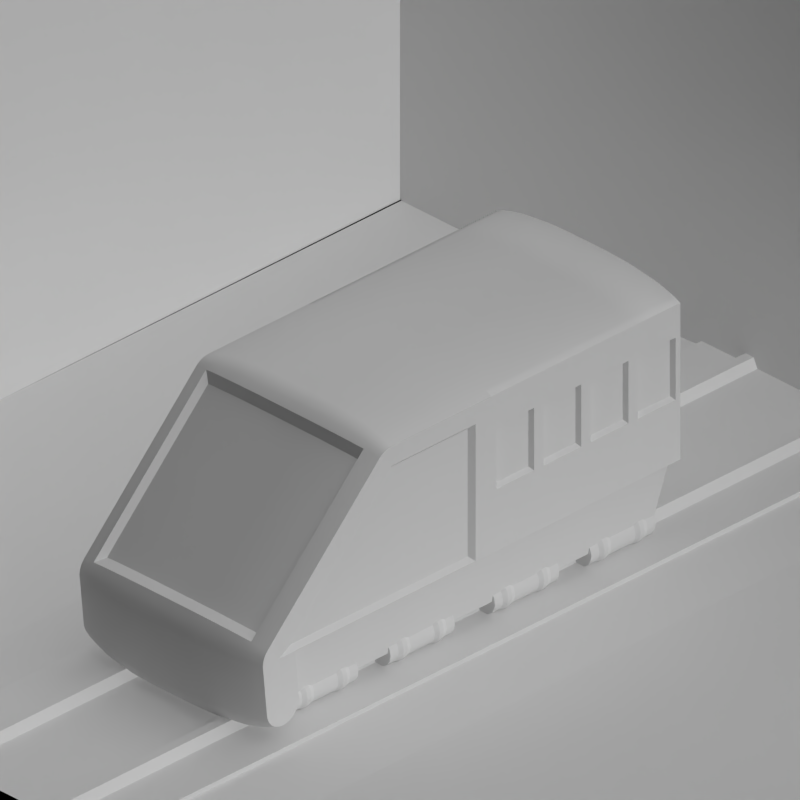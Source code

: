 # Source: monorail_engines.blend  (saved by Blender 2.63.0; exported with 4.5.12 LTS)
import bpy
from mathutils import Matrix  # noqa: F401  (used for matrix-valued properties, if any)

bpy.ops.wm.read_factory_settings(use_empty=True)
scene = bpy.context.scene
scene.name = 'Scene'

# ---- collections
col_collection_1 = bpy.data.collections.new('Collection 1'); scene.collection.children.link(col_collection_1)
col_collection_2 = bpy.data.collections.new('Collection 2'); scene.collection.children.link(col_collection_2)

# ---- materials (node trees are filled in below, after node groups)
mat_rail_steelshiny = bpy.data.materials.new('Rail_SteelShiny')
mat_cc_normal = bpy.data.materials.new('CC_Normal')
mat_paint_white = bpy.data.materials.new('Paint_White')
mat_paint_black = bpy.data.materials.new('Paint_Black')
mat_glass_opaque = bpy.data.materials.new('Glass_Opaque')
mat_paint_yellow = bpy.data.materials.new('Paint_Yellow')
mat_special_shadowonlybackground = bpy.data.materials.new('Special_ShadowOnlyBackground')
mat_special_background = bpy.data.materials.new('Special_Background')
mat_special_shadowonly = bpy.data.materials.new('Special_ShadowOnly')

# ---- material node trees

# ---- world
world_world = bpy.data.worlds.new('World'); scene.world = world_world
world_world.color = (0.0, 0.0, 0.0)
world_world.use_sun_shadow = False
world_world.sun_shadow_jitter_overblur = 0.0
world_world.cycles.sampling_method = 'MANUAL'
world_world.cycles.sample_map_resolution = 256
world_world.light_settings.ao_factor = 0.5

# ---- cameras
cam_camera = bpy.data.cameras.new('Camera')
cam_camera.type = 'ORTHO'
cam_camera.clip_end = 100.0
cam_camera.lens = 35.0
cam_camera.sensor_width = 32.0
cam_camera.sensor_height = 18.0
cam_camera.ortho_scale = 1.414
cam_camera.dof.focus_distance = 0.0
cam_camera.dof.aperture_fstop = 128.0

# ---- lights
light_lamp = bpy.data.lights.new('Lamp', 'SUN')
light_lamp.transmission_factor = 0.0
light_lamp.cutoff_distance = 30.0
light_lamp.use_shadow = False
light_lamp.angle = 1.571
light_lamp.energy = 1.0
light_lamp.shadow_buffer_clip_start = 1.001
light_lamp.shadow_soft_size = 1.0
light_lamp.shadow_cascade_max_distance = 1000.0
light_lamp.cycles.use_multiple_importance_sampling = False
light_lamp_001 = bpy.data.lights.new('Lamp.001', 'SUN')
light_lamp_001.transmission_factor = 0.0
light_lamp_001.cutoff_distance = 30.0
light_lamp_001.angle = 1.571
light_lamp_001.energy = 1.0
light_lamp_001.shadow_buffer_clip_start = 1.001
light_lamp_001.shadow_soft_size = 1.0
light_lamp_001.shadow_cascade_max_distance = 1000.0
light_lamp_001.cycles.use_multiple_importance_sampling = False

# ---- meshes
me_cube_008 = bpy.data.meshes.new('Cube.008')
me_cube_008.from_pydata([(-2.235e-08, -3.166e-08, 0.09), (0.23, -3.166e-08, 0.09), (0.23, -3.166e-08, 0.41), (-2.235e-08, -3.166e-08, 0.44), (0.1, -3.166e-08, 0.09), (0.1, -3.166e-08, 0.438), (0.165, -3.166e-08, 0.09), (0.165, -3.166e-08, 0.43), (0.05, -3.166e-08, 0.44), (0.1975, -3.166e-08, 0.09), (0.1975, -3.166e-08, 0.422), (0.2138, -3.166e-08, 0.417), (0.2138, -3.166e-08, 0.09), (0.05, -3.166e-08, 0.43), (0.1, -3.166e-08, 0.428), (0.23, -3.166e-08, 0.4), (-2.235e-08, -3.166e-08, 0.43), (0.165, -3.166e-08, 0.42), (0.1975, -3.166e-08, 0.412), (0.2138, -3.166e-08, 0.407), (0.05, -3.166e-08, 0.09), (0.23, -0.25, 0.41), (-2.235e-08, -0.25, 0.44), (0.1, -0.25, 0.438), (0.165, -0.25, 0.43), (0.05, -0.25, 0.44), (0.1975, -0.25, 0.422), (0.2138, -0.25, 0.417), (0.05, -0.285, 0.4306), (0.165, -0.28, 0.422), (0.23, -0.25, 0.4), (0.1, -0.284, 0.4289), (-2.235e-08, -0.285, 0.4306), (0.23, -0.27, 0.4046), (0.05, -3.166e-08, 0.37), (0.2138, -3.166e-08, 0.37), (0.1975, -3.166e-08, 0.37), (0.165, -3.166e-08, 0.37), (-2.235e-08, -3.166e-08, 0.37), (0.23, -3.166e-08, 0.37), (0.1, -3.166e-08, 0.37), (0.23, -0.25, 0.37), (0.23, -0.2604, 0.4086), (-2.235e-08, -0.2681, 0.4376), (0.1, -0.2676, 0.4357), (0.165, -0.2655, 0.428), (0.05, -0.2681, 0.4376), (0.1975, -0.2635, 0.4202), (0.2138, -0.2622, 0.4154), (0.23, -0.2783, 0.3983), (0.0, -0.2995, 0.4195), (0.23, -0.2578, 0.399), (0.1, -0.2981, 0.4181), (0.165, -0.2924, 0.4124), (0.05, -0.2995, 0.4195), (0.1975, -0.276, 0.415), (0.2138, -0.2735, 0.4107), (0.05, -0.5795, 0.1395), (0.165, -0.5724, 0.1324), (0.23, -0.265, 0.396), (0.1, -0.5781, 0.1381), (0.0, -0.5795, 0.1395), (0.23, -0.5583, 0.1183), (0.1975, -0.2868, 0.4068), (0.2138, -0.2832, 0.4032), (0.23, -0.2712, 0.3912), (0.1975, -0.5668, 0.1268), (0.2138, -0.5632, 0.1232), (0.23, -0.5686, 0.1004), (1.861e-08, -0.5976, 0.1081), (0.23, -0.5512, 0.1112), (0.1, -0.5957, 0.1076), (0.165, -0.588, 0.1055), (0.05, -0.5976, 0.1081), (0.05, -0.5906, 0.125), (0.165, -0.582, 0.12), (0.1, -0.5889, 0.124), (1.861e-08, -0.5906, 0.125), (0.23, -0.5646, 0.11), (0.1975, -0.575, 0.116), (0.2138, -0.5707, 0.1135), (0.05, -0.6, 0.09), (0.165, -0.59, 0.09), (0.23, -0.556, 0.105), (0.1, -0.598, 0.09), (1.861e-08, -0.6, 0.09), (0.23, -0.57, 0.09), (0.1975, -0.5802, 0.1035), (0.2138, -0.5754, 0.1022), (0.23, -0.56, -0.009999), (1.846e-08, -0.59, -0.009999), (0.23, -0.559, 0.09777), (0.1, -0.588, -0.009999), (0.165, -0.58, -0.009999), (0.05, -0.59, -0.009999), (0.1975, -0.582, 0.09), (0.2138, -0.577, 0.09), (0.23, -0.56, 0.09), (0.2, -0.53, 0.07), (0.2, -3.166e-08, 0.07), (0.1975, -0.572, -0.009999), (0.2138, -0.567, -0.009999), (0.05, -0.5806, -0.045), (0.165, -0.572, -0.04), (0.23, -0.55, -0.009999), (0.1, -0.5789, -0.044), (1.846e-08, -0.5806, -0.045), (0.23, -0.5546, -0.03), (0.23, -0.5586, -0.02035), (1.846e-08, -0.5876, -0.02812), (0.1, -0.5857, -0.0276), (0.165, -0.578, -0.02553), (0.05, -0.5876, -0.02812), (0.1975, -0.5702, -0.02346), (0.2138, -0.5654, -0.02216), (0.23, -0.5483, -0.03828), (1.846e-08, -0.5695, -0.0595), (0.23, -0.549, -0.01776), (0.1, -0.5681, -0.05808), (0.165, -0.5624, -0.05243), (0.05, -0.5695, -0.0595), (0.1975, -0.565, -0.036), (0.2138, -0.5607, -0.0335), (0.05, -0.555, -0.07062), (0.165, -0.55, -0.06196), (0.23, -0.546, -0.025), (0.1, -0.554, -0.06889), (1.846e-08, -0.555, -0.07062), (0.23, -0.54, -0.04464), (0.1975, -0.5568, -0.04677), (0.2138, -0.5532, -0.04323), (0.23, -0.5304, -0.04864), (1.846e-08, -0.5381, -0.07761), (0.23, -0.5412, -0.03121), (0.1, -0.5376, -0.07568), (0.165, -0.5355, -0.06796), (0.05, -0.5381, -0.07761), (0.1975, -0.546, -0.05503), (0.2138, -0.5435, -0.0507), (0.23, -0.535, -0.03598), (1.846e-08, -0.52, -0.08), (0.1975, -0.5335, -0.06023), (0.2138, -0.5322, -0.0554), (0.23, -0.52, -0.05), (0.23, -0.5278, -0.03898), (0.1, -0.52, -0.078), (0.165, -0.52, -0.07), (0.05, -0.52, -0.08), (0.1975, -0.52, -0.062), (0.2138, -0.52, -0.057), (0.05, -0.485, -0.07062), (0.165, -0.49, -0.06196), (0.23, -0.52, -0.04), (0.1, -0.486, -0.06889), (1.908e-08, -0.485, -0.07062), (0.23, -0.5, -0.04464), (0.23, -0.5096, -0.04864), (1.908e-08, -0.5019, -0.07762), (0.1, -0.5024, -0.07568), (0.165, -0.5045, -0.06796), (0.05, -0.5019, -0.07762), (0.1975, -0.5065, -0.06023), (0.2138, -0.5078, -0.0554), (0.23, -0.4917, -0.03829), (1.908e-08, -0.4705, -0.0595), (0.23, -0.5122, -0.03898), (0.1, -0.4719, -0.05808), (0.165, -0.4776, -0.05243), (0.05, -0.4705, -0.0595), (0.1975, -0.494, -0.05503), (0.2138, -0.4965, -0.0507), (0.05, -0.4594, -0.045), (0.165, -0.468, -0.04), (0.23, -0.505, -0.03598), (0.1, -0.4611, -0.044), (1.908e-08, -0.4594, -0.045), (0.23, -0.4854, -0.03), (0.05, -0.52, -0.01), (0.1975, -0.4832, -0.04677), (0.2138, -0.4868, -0.04324), (0.23, -0.4814, -0.02035), (1.908e-08, -0.4524, -0.02812), (0.23, -0.4988, -0.03121), (0.1, -0.4543, -0.0276), (0.165, -0.462, -0.02553), (0.05, -0.4524, -0.02812), (0.2138, -0.52, -0.01), (0.1975, -0.52, -0.01), (0.165, -0.52, -0.01), (1.908e-08, -0.52, -0.01), (0.23, -0.52, -0.01), (0.1, -0.52, -0.01), (0.1975, -0.475, -0.036), (0.2138, -0.4793, -0.0335), (0.05, -0.45, -0.01), (0.165, -0.46, -0.01), (0.23, -0.494, -0.025), (0.1, -0.452, -0.01), (1.908e-08, -0.45, -0.01), (0.23, -0.48, -0.01), (0.1975, -0.4698, -0.02346), (0.2138, -0.4746, -0.02217), (0.23, -0.491, -0.01777), (0.1975, -0.468, -0.01), (0.2138, -0.473, -0.01), (0.23, -0.49, -0.01), (0.05, -0.46, 0.09), (0.165, -0.47, 0.09), (0.1, -0.462, 0.09), (9.419e-09, -0.46, 0.09), (0.23, -0.49, 0.09), (0.1975, -0.478, 0.09), (0.2138, -0.483, 0.09), (0.05, -0.47, 0.09), (0.1, -0.472, 0.09), (0.23, -0.5, 0.09), (9.419e-09, -0.47, 0.09), (0.165, -0.48, 0.09), (0.1975, -0.488, 0.09), (0.2138, -0.493, 0.09), (0.05, -0.53, 0.09), (0.2138, -0.53, 0.09), (0.1975, -0.53, 0.09), (0.165, -0.53, 0.09), (9.419e-09, -0.53, 0.09), (0.23, -0.53, 0.09), (0.1, -0.53, 0.09), (0.23, -0.04, 0.41), (0.23, -0.04, 0.4), (0.165, -0.04, 0.43), (0.1975, -0.04, 0.422), (-2.235e-08, -0.04, 0.44), (0.2138, -0.04, 0.417), (0.1, -0.04, 0.438), (0.05, -0.04, 0.44), (0.23, -0.04, 0.37), (0.2, -0.04, 0.07), (0.165, -0.04, 0.09), (0.1975, -0.04, 0.09), (-7.451e-09, -0.04, 0.09), (0.05, -0.04, 0.09), (0.23, -0.04, 0.09), (0.2138, -0.04, 0.09), (0.1, -0.04, 0.09), (0.22, -0.24, 0.36), (0.22, -0.49, 0.1), (0.22, -0.05, 0.36), (0.22, -0.05, 0.1), (0.0, -0.3029, 0.3949), (0.09987, -0.3016, 0.3936), (0.1584, -0.2965, 0.3885), (0.05487, -0.3029, 0.3949), (0.05488, -0.5549, 0.1429), (0.1584, -0.5485, 0.1365), (0.09988, -0.5536, 0.1416), (0.0, -0.5549, 0.1429), (0.1876, -0.2914, 0.3834), (0.1876, -0.5434, 0.1314)], [], [(14, 5, 8, 13), (13, 8, 3, 16), (17, 7, 5, 14), (18, 10, 7, 17), (19, 11, 10, 18), (15, 2, 11, 19), (39, 15, 19, 35), (35, 19, 18, 36), (36, 18, 17, 37), (37, 17, 14, 40), (34, 13, 16, 38), (40, 14, 13, 34), (48, 47, 26, 27), (47, 45, 24, 26), (51, 42, 21, 30), (46, 43, 22, 25), (27, 21, 42, 48), (228, 227, 2, 15), (230, 229, 7, 10), (232, 230, 10, 11), (229, 233, 5, 7), (234, 233, 23, 25), (232, 227, 21, 27), (235, 228, 15, 39), (234, 231, 3, 8), (1, 39, 35, 12), (12, 35, 36, 9), (9, 36, 37, 6), (6, 37, 40, 4), (20, 34, 38, 0), (4, 40, 34, 20), (56, 55, 47, 48), (59, 33, 42, 51), (55, 29, 45, 47), (28, 32, 43, 46), (48, 42, 33, 56), (45, 44, 23, 24), (25, 23, 44, 46), (65, 49, 33, 59), (63, 53, 29, 55), (54, 50, 32, 28), (56, 33, 49, 64), (28, 31, 52, 54), (53, 52, 31, 29), (29, 31, 44, 45), (46, 44, 31, 28), (70, 62, 49, 65), (58, 60, 254, 253), (64, 49, 62, 67), (256, 250, 53, 63), (251, 248, 50, 54), (67, 66, 63, 64), (64, 63, 55, 56), (74, 77, 61, 57), (67, 62, 78, 80), (57, 60, 76, 74), (75, 76, 60, 58), (80, 79, 66, 67), (74, 76, 71, 73), (72, 71, 76, 75), (88, 87, 79, 80), (91, 68, 78, 83), (87, 72, 75, 79), (79, 75, 58, 66), (83, 78, 62, 70), (96, 95, 87, 88), (97, 86, 68, 91), (95, 82, 72, 87), (81, 85, 69, 73), (80, 78, 68, 88), (73, 69, 77, 74), (104, 89, 86, 97), (100, 93, 82, 95), (94, 90, 85, 81), (96, 86, 89, 101), (81, 84, 92, 94), (82, 84, 71, 72), (73, 71, 84, 81), (88, 68, 86, 96), (117, 108, 89, 104), (113, 111, 93, 100), (112, 109, 90, 94), (101, 89, 108, 114), (94, 92, 110, 112), (111, 110, 92, 93), (101, 100, 95, 96), (93, 92, 84, 82), (102, 106, 109, 112), (114, 108, 107, 122), (112, 110, 105, 102), (103, 105, 110, 111), (122, 121, 113, 114), (114, 113, 100, 101), (102, 105, 118, 120), (119, 118, 105, 103), (130, 129, 121, 122), (133, 115, 107, 125), (129, 119, 103, 121), (121, 103, 111, 113), (125, 107, 108, 117), (124, 126, 118, 119), (138, 137, 129, 130), (139, 128, 115, 133), (137, 124, 119, 129), (123, 127, 116, 120), (122, 107, 115, 130), (120, 116, 106, 102), (142, 141, 137, 138), (144, 131, 128, 139), (141, 135, 124, 137), (136, 132, 127, 123), (138, 128, 131, 142), (120, 118, 126, 123), (130, 115, 128, 138), (135, 134, 126, 124), (123, 126, 134, 136), (165, 156, 143, 152), (161, 159, 146, 148), (149, 143, 156, 162), (147, 145, 158, 160), (159, 158, 145, 146), (162, 161, 148, 149), (41, 51, 30), (41, 59, 51), (41, 65, 59), (151, 153, 158, 159), (170, 169, 161, 162), (173, 155, 156, 165), (169, 151, 159, 161), (150, 154, 157, 160), (179, 178, 169, 170), (182, 163, 155, 173), (178, 167, 151, 169), (168, 164, 154, 150), (170, 155, 163, 179), (160, 158, 153, 150), (162, 156, 155, 170), (196, 176, 163, 182), (192, 172, 167, 178), (171, 175, 164, 168), (179, 163, 176, 193), (168, 166, 174, 171), (172, 174, 166, 167), (167, 166, 153, 151), (150, 153, 166, 168), (185, 181, 175, 171), (193, 176, 180, 201), (171, 174, 183, 185), (184, 183, 174, 172), (201, 200, 192, 193), (193, 192, 178, 179), (201, 180, 199, 204), (185, 183, 197, 194), (195, 197, 183, 184), (204, 203, 200, 201), (205, 199, 180, 202), (200, 184, 172, 192), (202, 180, 176, 196), (207, 208, 197, 195), (212, 211, 203, 204), (215, 210, 199, 205), (211, 207, 195, 203), (206, 209, 198, 194), (194, 198, 181, 185), (203, 195, 184, 200), (214, 213, 206, 208), (213, 216, 209, 206), (217, 214, 208, 207), (218, 217, 207, 211), (219, 218, 211, 212), (215, 219, 212, 210), (225, 221, 219, 215), (221, 222, 218, 219), (222, 223, 217, 218), (223, 226, 214, 217), (220, 224, 216, 213), (226, 220, 213, 214), (194, 197, 208, 206), (204, 199, 210, 212), (238, 237, 223, 222), (240, 239, 224, 220), (242, 241, 1, 12), (240, 243, 4, 20), (237, 243, 226, 223), (242, 238, 222, 221), (241, 235, 39, 1), (152, 143, 131, 144), (148, 146, 135, 141), (147, 140, 132, 136), (142, 131, 143, 149), (136, 134, 145, 147), (146, 145, 134, 135), (149, 148, 141, 142), (160, 157, 140, 147), (190, 165, 152), (190, 117, 104), (241, 1, 99, 236), (190, 125, 117), (190, 133, 125), (190, 139, 133), (190, 152, 144), (190, 144, 139), (225, 70, 65, 41), (225, 83, 70), (225, 91, 83), (225, 97, 91), (191, 188, 223, 226), (188, 187, 222, 223), (187, 186, 221, 222), (186, 190, 225, 221), (177, 191, 226, 220), (189, 177, 220, 224), (190, 104, 97, 225), (190, 173, 165), (190, 196, 182), (190, 182, 173), (190, 202, 196), (190, 205, 202), (225, 215, 205, 190), (30, 21, 227, 228), (26, 24, 229, 230), (27, 26, 230, 232), (24, 23, 233, 229), (8, 5, 233, 234), (11, 2, 227, 232), (41, 30, 228, 235), (25, 22, 231, 234), (9, 6, 237, 238), (20, 0, 239, 240), (221, 225, 241, 242), (220, 226, 243, 240), (6, 4, 243, 237), (12, 9, 238, 242), (235, 241, 247, 246), (225, 241, 236, 98), (245, 244, 246, 247), (241, 225, 245, 247), (244, 245, 225, 41), (246, 244, 41, 235), (257, 253, 250, 256), (252, 255, 248, 251), (251, 249, 254, 252), (253, 254, 249, 250), (54, 52, 249, 251), (57, 61, 255, 252), (257, 256, 63, 66), (250, 249, 52, 53), (66, 58, 253, 257), (252, 254, 60, 57)])
me_cube_008.polygons.foreach_set('use_smooth', [True] * 249)
me_cube_008.polygons.foreach_set('material_index', [3, 3, 3, 3, 3, 3, 1, 1, 1, 1, 1, 1, 3, 3, 3, 3, 3, 5, 5, 5, 5, 3, 3, 5, 5, 1, 1, 1, 1, 1, 1, 3, 3, 3, 3, 3, 3, 3, 3, 3, 3, 3, 3, 3, 3, 3, 3, 3, 3, 3, 3, 3, 3, 3, 3, 3, 3, 3, 3, 3, 3, 3, 3, 3, 3, 3, 3, 3, 3, 3, 3, 3, 3, 3, 3, 3, 3, 3, 3, 3, 3, 3, 3, 3, 3, 3, 3, 3, 3, 3, 3, 3, 3, 3, 3, 3, 3, 3, 3, 3, 3, 3, 3, 3, 3, 3, 3, 3, 3, 3, 3, 3, 3, 3, 3, 3, 3, 3, 3, 3, 3, 3, 1, 1, 1, 3, 3, 3, 3, 3, 3, 3, 3, 3, 3, 3, 3, 3, 3, 3, 3, 3, 3, 3, 3, 3, 3, 3, 3, 3, 3, 3, 3, 3, 3, 3, 3, 3, 3, 3, 3, 3, 3, 3, 3, 3, 3, 3, 3, 3, 3, 1, 1, 1, 1, 1, 1, 3, 3, 1, 1, 1, 1, 1, 1, 5, 3, 3, 3, 3, 3, 3, 3, 3, 1, 1, 1, 1, 1, 1, 1, 1, 1, 1, 1, 1, 1, 1, 1, 1, 1, 1, 1, 1, 1, 1, 1, 1, 1, 3, 3, 3, 3, 5, 5, 1, 3, 1, 1, 1, 1, 1, 1, 1, 1, 4, 1, 1, 1, 4, 4, 4, 4, 3, 3, 3, 3, 3, 3])
me_cube_008.materials.append(mat_rail_steelshiny)
me_cube_008.materials.append(mat_cc_normal)
me_cube_008.materials.append(mat_paint_white)
me_cube_008.materials.append(mat_paint_black)
me_cube_008.materials.append(mat_glass_opaque)
me_cube_008.materials.append(mat_paint_yellow)
me_cube_008.use_remesh_preserve_volume = False
me_cube_008.use_remesh_preserve_attributes = False
me_cube_008.use_mirror_vertex_groups = False
me_cube_008.update()
me_cube_001 = bpy.data.meshes.new('Cube.001')
me_cube_001.from_pydata([(0.18, 0.45, -0.03), (0.2, 0.47, 0.09), (0.2, -1.49e-08, 0.09), (0.18, -1.49e-08, -0.03), (0.0, 0.25, -0.03), (0.0, 0.25, 0.09), (0.0, -1.49e-08, 0.09), (0.0, -1.49e-08, -0.03), (0.18, 0.25, -0.03), (0.2, 0.25, 0.09), (0.0, 0.45, -0.03), (0.0, 0.47, 0.09), (3.584e-08, 0.48, 0.0), (3.759e-08, 0.46, 1.49e-08), (0.15, 0.46, 1.49e-08), (0.15, 0.48, 0.0), (0.15, 0.48, 0.07), (0.15, 0.46, 0.07), (3.759e-08, 0.46, 0.07), (3.584e-08, 0.48, 0.07), (0.1, 0.48, 0.01), (0.1, 0.5, 0.01), (0.1077, 0.48, 0.01152), (0.1077, 0.5, 0.01152), (0.1141, 0.48, 0.01586), (0.1141, 0.5, 0.01586), (0.1185, 0.48, 0.02235), (0.1185, 0.5, 0.02235), (0.12, 0.48, 0.03), (0.12, 0.5, 0.03), (0.1185, 0.48, 0.03765), (0.1185, 0.5, 0.03765), (0.1141, 0.48, 0.04414), (0.1141, 0.5, 0.04414), (0.1077, 0.48, 0.04848), (0.1077, 0.5, 0.04848), (0.1, 0.48, 0.05), (0.1, 0.5, 0.05), (0.09235, 0.48, 0.04848), (0.09235, 0.5, 0.04848), (0.08586, 0.48, 0.04414), (0.08586, 0.5, 0.04414), (0.08152, 0.48, 0.03765), (0.08152, 0.5, 0.03765), (0.08, 0.48, 0.03), (0.08, 0.5, 0.03), (0.08152, 0.48, 0.02235), (0.08152, 0.5, 0.02235), (0.08586, 0.48, 0.01586), (0.08586, 0.5, 0.01586), (0.09235, 0.48, 0.01152), (0.09235, 0.5, 0.01152), (0.1, 0.5, -1.863e-08), (0.1115, 0.5, 0.002284), (0.1212, 0.5, 0.008787), (0.1277, 0.5, 0.01852), (0.13, 0.5, 0.03), (0.1277, 0.5, 0.04148), (0.1212, 0.5, 0.05121), (0.1115, 0.5, 0.05772), (0.1, 0.5, 0.06), (0.08852, 0.5, 0.05772), (0.07879, 0.5, 0.05121), (0.07228, 0.5, 0.04148), (0.07, 0.5, 0.03), (0.07228, 0.5, 0.01852), (0.07879, 0.5, 0.008787), (0.08852, 0.5, 0.002284), (0.1, 0.51, -2.285e-08), (0.1115, 0.51, 0.002284), (0.1212, 0.51, 0.008787), (0.1277, 0.51, 0.01852), (0.13, 0.51, 0.03), (0.1277, 0.51, 0.04148), (0.1212, 0.51, 0.05121), (0.1115, 0.51, 0.05772), (0.1, 0.51, 0.06), (0.08852, 0.51, 0.05772), (0.07879, 0.51, 0.05121), (0.07228, 0.51, 0.04148), (0.07, 0.51, 0.03), (0.07228, 0.51, 0.01852), (0.07879, 0.51, 0.008787), (0.08852, 0.51, 0.002284), (0.158, 0.16, -0.002), (0.1465, 0.16, -0.004284), (0.1368, 0.16, -0.01079), (0.1303, 0.16, -0.02052), (0.1706, 0.17, -0.001512), (0.1813, 0.17, -0.008665), (0.1885, 0.17, -0.01937), (0.191, 0.17, -0.032), (0.1465, 0.19, -0.05972), (0.1368, 0.19, -0.05321), (0.1303, 0.19, -0.04348), (0.128, 0.19, -0.032), (0.158, 0.17, -0.065), (0.1813, 0.17, -0.05533), (0.1885, 0.17, -0.04463), (0.1706, 0.17, -0.06249), (0.158, 0.1, -0.062), (0.1695, 0.1, -0.05972), (0.1792, 0.1, -0.05321), (0.1857, 0.1, -0.04348), (0.1695, 0.19, -0.004284), (0.1792, 0.19, -0.01079), (0.1857, 0.19, -0.02052), (0.188, 0.19, -0.032), (0.1303, 0.19, -0.02052), (0.1368, 0.19, -0.01079), (0.1465, 0.19, -0.004284), (0.158, 0.19, -0.002), (0.158, 0.1, -0.002), (0.1465, 0.1, -0.004284), (0.1368, 0.1, -0.01079), (0.1303, 0.1, -0.02052), (0.128, 0.16, -0.032), (0.1303, 0.16, -0.04348), (0.1368, 0.16, -0.05321), (0.1465, 0.16, -0.05972), (0.158, 0.07, -0.002), (0.1695, 0.07, -0.004284), (0.1792, 0.07, -0.01079), (0.1857, 0.07, -0.02052), (0.158, 0.07, -0.062), (0.1465, 0.07, -0.05972), (0.1368, 0.07, -0.05321), (0.1303, 0.07, -0.04348), (0.1706, 0.18, -0.06249), (0.1885, 0.18, -0.04463), (0.1813, 0.18, -0.05533), (0.158, 0.18, -0.065), (0.191, 0.18, -0.032), (0.1885, 0.18, -0.01937), (0.1813, 0.18, -0.008665), (0.1706, 0.18, -0.001512), (0.188, 0.07, -0.032), (0.1857, 0.07, -0.04348), (0.1792, 0.07, -0.05321), (0.1695, 0.07, -0.05972), (0.128, 0.07, -0.032), (0.1303, 0.07, -0.02052), (0.1368, 0.07, -0.01079), (0.1465, 0.07, -0.004284), (0.1695, 0.16, -0.05972), (0.1857, 0.16, -0.04348), (0.1792, 0.16, -0.05321), (0.158, 0.16, -0.062), (0.158, 0.09, 0.001), (0.1454, 0.09, -0.001512), (0.1347, 0.09, -0.008665), (0.1275, 0.09, -0.01937), (0.125, 0.09, -0.032), (0.1275, 0.09, -0.04463), (0.1347, 0.09, -0.05533), (0.1454, 0.09, -0.06249), (0.158, 0.09, -0.065), (0.1706, 0.09, -0.06249), (0.1813, 0.09, -0.05533), (0.1885, 0.09, -0.04463), (0.191, 0.09, -0.032), (0.1885, 0.09, -0.01937), (0.1813, 0.09, -0.008665), (0.1706, 0.09, -0.001512), (0.1275, 0.08, -0.04463), (0.1813, 0.08, -0.05533), (0.1706, 0.08, -0.001512), (0.1813, 0.08, -0.008665), (0.191, 0.08, -0.032), (0.1275, 0.08, -0.01937), (0.1454, 0.08, -0.001512), (0.1347, 0.08, -0.008665), (0.125, 0.08, -0.032), (0.1347, 0.08, -0.05533), (0.1454, 0.08, -0.06249), (0.158, 0.08, -0.065), (0.1706, 0.08, -0.06249), (0.1885, 0.08, -0.04463), (0.1885, 0.08, -0.01937), (0.158, 0.08, 0.001), (0.1465, 0.05, -0.004284), (0.1465, 0.21, -0.004284), (0.1368, 0.05, -0.01079), (0.1368, 0.21, -0.01079), (0.1303, 0.05, -0.02052), (0.1303, 0.21, -0.02052), (0.128, 0.05, -0.032), (0.128, 0.21, -0.032), (0.1303, 0.05, -0.04348), (0.1303, 0.21, -0.04348), (0.1368, 0.05, -0.05321), (0.1368, 0.21, -0.05321), (0.1857, 0.05, -0.02052), (0.1857, 0.21, -0.02052), (0.1792, 0.05, -0.01079), (0.1792, 0.21, -0.01079), (0.1695, 0.05, -0.004284), (0.1695, 0.21, -0.004284), (0.158, 0.05, -0.002), (0.158, 0.21, -0.002), (0.1465, 0.05, -0.05972), (0.1465, 0.21, -0.05972), (0.158, 0.05, -0.062), (0.158, 0.21, -0.062), (0.1695, 0.05, -0.05972), (0.1695, 0.21, -0.05972), (0.1792, 0.05, -0.05321), (0.1792, 0.21, -0.05321), (0.1857, 0.05, -0.04348), (0.1857, 0.21, -0.04348), (0.188, 0.05, -0.032), (0.188, 0.21, -0.032), (0.1465, 0.1, -0.05972), (0.1368, 0.1, -0.05321), (0.1303, 0.1, -0.04348), (0.128, 0.1, -0.032), (0.1275, 0.18, -0.01937), (0.1347, 0.18, -0.008665), (0.1454, 0.18, -0.001512), (0.158, 0.18, 0.001), (0.188, 0.1, -0.032), (0.1857, 0.1, -0.02052), (0.1792, 0.1, -0.01079), (0.1695, 0.1, -0.004284), (0.158, 0.17, 0.001), (0.1454, 0.17, -0.001512), (0.1347, 0.17, -0.008665), (0.1275, 0.17, -0.01937), (0.158, 0.19, -0.062), (0.1695, 0.19, -0.05972), (0.1792, 0.19, -0.05321), (0.1857, 0.19, -0.04348), (0.1695, 0.16, -0.004284), (0.1792, 0.16, -0.01079), (0.1857, 0.16, -0.02052), (0.188, 0.16, -0.032), (0.125, 0.18, -0.032), (0.1275, 0.18, -0.04463), (0.1347, 0.18, -0.05533), (0.1454, 0.18, -0.06249), (0.125, 0.17, -0.032), (0.1275, 0.17, -0.04463), (0.1347, 0.17, -0.05533), (0.1454, 0.17, -0.06249), (0.158, 0.4, -0.002), (0.1465, 0.4, -0.004284), (0.1368, 0.4, -0.01079), (0.1303, 0.4, -0.02052), (0.1706, 0.41, -0.001512), (0.1813, 0.41, -0.008665), (0.1885, 0.41, -0.01937), (0.191, 0.41, -0.032), (0.1465, 0.43, -0.05972), (0.1368, 0.43, -0.05321), (0.1303, 0.43, -0.04348), (0.128, 0.43, -0.032), (0.158, 0.41, -0.065), (0.1813, 0.41, -0.05533), (0.1885, 0.41, -0.04463), (0.1706, 0.41, -0.06249), (0.158, 0.34, -0.062), (0.1695, 0.34, -0.05972), (0.1792, 0.34, -0.05321), (0.1857, 0.34, -0.04348), (0.1695, 0.43, -0.004284), (0.1792, 0.43, -0.01079), (0.1857, 0.43, -0.02052), (0.188, 0.43, -0.032), (0.1303, 0.43, -0.02052), (0.1368, 0.43, -0.01079), (0.1465, 0.43, -0.004284), (0.158, 0.43, -0.002), (0.158, 0.34, -0.002), (0.1465, 0.34, -0.004284), (0.1368, 0.34, -0.01079), (0.1303, 0.34, -0.02052), (0.128, 0.4, -0.032), (0.1303, 0.4, -0.04348), (0.1368, 0.4, -0.05321), (0.1465, 0.4, -0.05972), (0.158, 0.31, -0.002), (0.1695, 0.31, -0.004284), (0.1792, 0.31, -0.01079), (0.1857, 0.31, -0.02052), (0.158, 0.31, -0.062), (0.1465, 0.31, -0.05972), (0.1368, 0.31, -0.05321), (0.1303, 0.31, -0.04348), (0.1706, 0.42, -0.06249), (0.1885, 0.42, -0.04463), (0.1813, 0.42, -0.05533), (0.158, 0.42, -0.065), (0.191, 0.42, -0.032), (0.1885, 0.42, -0.01937), (0.1813, 0.42, -0.008665), (0.1706, 0.42, -0.001512), (0.188, 0.31, -0.032), (0.1857, 0.31, -0.04348), (0.1792, 0.31, -0.05321), (0.1695, 0.31, -0.05972), (0.128, 0.31, -0.032), (0.1303, 0.31, -0.02052), (0.1368, 0.31, -0.01079), (0.1465, 0.31, -0.004284), (0.1695, 0.4, -0.05972), (0.1857, 0.4, -0.04348), (0.1792, 0.4, -0.05321), (0.158, 0.4, -0.062), (0.158, 0.33, 0.001), (0.1454, 0.33, -0.001512), (0.1347, 0.33, -0.008665), (0.1275, 0.33, -0.01937), (0.125, 0.33, -0.032), (0.1275, 0.33, -0.04463), (0.1347, 0.33, -0.05533), (0.1454, 0.33, -0.06249), (0.158, 0.33, -0.065), (0.1706, 0.33, -0.06249), (0.1813, 0.33, -0.05533), (0.1885, 0.33, -0.04463), (0.191, 0.33, -0.032), (0.1885, 0.33, -0.01937), (0.1813, 0.33, -0.008665), (0.1706, 0.33, -0.001512), (0.1275, 0.32, -0.04463), (0.1813, 0.32, -0.05533), (0.1706, 0.32, -0.001512), (0.1813, 0.32, -0.008665), (0.191, 0.32, -0.032), (0.1275, 0.32, -0.01937), (0.1454, 0.32, -0.001512), (0.1347, 0.32, -0.008665), (0.125, 0.32, -0.032), (0.1347, 0.32, -0.05533), (0.1454, 0.32, -0.06249), (0.158, 0.32, -0.065), (0.1706, 0.32, -0.06249), (0.1885, 0.32, -0.04463), (0.1885, 0.32, -0.01937), (0.158, 0.32, 0.001), (0.1465, 0.29, -0.004284), (0.1465, 0.45, -0.004284), (0.1368, 0.29, -0.01079), (0.1368, 0.45, -0.01079), (0.1303, 0.29, -0.02052), (0.1303, 0.45, -0.02052), (0.128, 0.29, -0.032), (0.128, 0.45, -0.032), (0.1303, 0.29, -0.04348), (0.1303, 0.45, -0.04348), (0.1368, 0.29, -0.05321), (0.1368, 0.45, -0.05321), (0.1857, 0.29, -0.02052), (0.1857, 0.45, -0.02052), (0.1792, 0.29, -0.01079), (0.1792, 0.45, -0.01079), (0.1695, 0.29, -0.004284), (0.1695, 0.45, -0.004284), (0.158, 0.29, -0.002), (0.158, 0.45, -0.002), (0.1465, 0.29, -0.05972), (0.1465, 0.45, -0.05972), (0.158, 0.29, -0.062), (0.158, 0.45, -0.062), (0.1695, 0.29, -0.05972), (0.1695, 0.45, -0.05972), (0.1792, 0.29, -0.05321), (0.1792, 0.45, -0.05321), (0.1857, 0.29, -0.04348), (0.1857, 0.45, -0.04348), (0.188, 0.29, -0.032), (0.188, 0.45, -0.032), (0.1465, 0.34, -0.05972), (0.1368, 0.34, -0.05321), (0.1303, 0.34, -0.04348), (0.128, 0.34, -0.032), (0.1275, 0.42, -0.01937), (0.1347, 0.42, -0.008665), (0.1454, 0.42, -0.001512), (0.158, 0.42, 0.001), (0.188, 0.34, -0.032), (0.1857, 0.34, -0.02052), (0.1792, 0.34, -0.01079), (0.1695, 0.34, -0.004284), (0.158, 0.41, 0.001), (0.1454, 0.41, -0.001512), (0.1347, 0.41, -0.008665), (0.1275, 0.41, -0.01937), (0.158, 0.43, -0.062), (0.1695, 0.43, -0.05972), (0.1792, 0.43, -0.05321), (0.1857, 0.43, -0.04348), (0.1695, 0.4, -0.004284), (0.1792, 0.4, -0.01079), (0.1857, 0.4, -0.02052), (0.188, 0.4, -0.032), (0.125, 0.42, -0.032), (0.1275, 0.42, -0.04463), (0.1347, 0.42, -0.05533), (0.1454, 0.42, -0.06249), (0.125, 0.41, -0.032), (0.1275, 0.41, -0.04463), (0.1347, 0.41, -0.05533), (0.1454, 0.41, -0.06249), (0.195, 0.465, 0.06), (0.195, -1.49e-08, 0.06), (0.195, 0.25, 0.06), (0.0, 0.465, 0.06), (0.0, 0.4594, 0.02625), (0.1894, 0.25, 0.02625), (0.1894, -1.49e-08, 0.02625), (0.1894, 0.4594, 0.02625)], [], [(408, 411, 0, 10), (4, 10, 0, 8), (409, 410, 3, 8), (411, 409, 8, 0), (2, 9, 5, 6), (7, 4, 8, 3), (9, 1, 11, 5), (18, 17, 14, 13), (19, 18, 13, 12), (16, 19, 12, 15), (15, 14, 17, 16), (12, 13, 14, 15), (19, 16, 17, 18), (20, 21, 23, 22), (22, 23, 25, 24), (24, 25, 27, 26), (26, 27, 29, 28), (28, 29, 31, 30), (30, 31, 33, 32), (32, 33, 35, 34), (34, 35, 37, 36), (36, 37, 39, 38), (38, 39, 41, 40), (40, 41, 43, 42), (42, 43, 45, 44), (44, 45, 47, 46), (46, 47, 49, 48), (51, 49, 66, 67), (50, 51, 21, 20), (48, 49, 51, 50), (20, 22, 24, 26, 28, 30, 32, 34, 36, 38, 40, 42, 44, 46, 48, 50), (66, 65, 81, 82), (47, 45, 64, 65), (23, 21, 52, 53), (43, 41, 62, 63), (39, 37, 60, 61), (35, 33, 58, 59), (31, 29, 56, 57), (27, 25, 54, 55), (21, 51, 67, 52), (49, 47, 65, 66), (45, 43, 63, 64), (41, 39, 61, 62), (37, 35, 59, 60), (33, 31, 57, 58), (29, 27, 55, 56), (25, 23, 53, 54), (69, 68, 83, 82, 81, 80, 79, 78, 77, 76, 75, 74, 73, 72, 71, 70), (60, 59, 75, 76), (54, 53, 69, 70), (67, 66, 82, 83), (61, 60, 76, 77), (55, 54, 70, 71), (52, 67, 83, 68), (62, 61, 77, 78), (56, 55, 71, 72), (63, 62, 78, 79), (57, 56, 72, 73), (64, 63, 79, 80), (58, 57, 73, 74), (65, 64, 80, 81), (59, 58, 74, 75), (53, 52, 68, 69), (229, 128, 131, 228), (153, 164, 172, 152), (89, 233, 234, 90), (209, 231, 230, 207), (201, 92, 93, 191), (181, 110, 111, 199), (236, 240, 227, 216), (207, 230, 229, 205), (177, 137, 138, 165), (216, 227, 226, 217), (104, 135, 134, 105), (105, 134, 133, 106), (203, 228, 92, 201), (195, 105, 106, 193), (187, 95, 108, 185), (160, 168, 177, 159), (109, 217, 218, 110), (108, 216, 217, 109), (205, 229, 228, 203), (191, 93, 94, 189), (99, 144, 147, 96), (145, 103, 102, 146), (234, 221, 220, 235), (86, 114, 113, 85), (233, 222, 221, 234), (134, 89, 90, 133), (95, 236, 216, 108), (119, 212, 213, 118), (189, 94, 95, 187), (118, 213, 214, 117), (232, 223, 222, 233), (152, 172, 169, 151), (211, 107, 231, 209), (228, 131, 239, 92), (235, 220, 103, 145), (185, 108, 109, 183), (193, 106, 107, 211), (84, 112, 223, 232), (174, 125, 126, 173), (146, 102, 101, 144), (183, 109, 110, 181), (175, 124, 125, 174), (98, 145, 146, 97), (117, 214, 215, 116), (171, 142, 143, 170), (147, 100, 212, 119), (87, 115, 114, 86), (133, 90, 91, 132), (199, 111, 104, 197), (116, 215, 115, 87), (197, 104, 105, 195), (85, 113, 112, 84), (170, 143, 120, 179), (144, 101, 100, 147), (176, 139, 124, 175), (93, 238, 237, 94), (215, 152, 151, 115), (222, 162, 161, 221), (212, 155, 154, 213), (113, 149, 148, 112), (103, 159, 158, 102), (214, 153, 152, 215), (223, 163, 162, 222), (100, 156, 155, 212), (115, 151, 150, 114), (220, 160, 159, 103), (213, 154, 153, 214), (112, 148, 163, 223), (114, 150, 149, 113), (101, 157, 156, 100), (102, 158, 157, 101), (221, 161, 160, 220), (163, 166, 167, 162), (199, 197, 195, 193, 211, 209, 207, 205, 203, 201, 191, 189, 187, 185, 183, 181), (142, 182, 180, 143), (143, 180, 198, 120), (196, 198, 180, 182, 184, 186, 188, 190, 200, 202, 204, 206, 208, 210, 192, 194), (141, 184, 182, 142), (140, 186, 184, 141), (127, 188, 186, 140), (136, 210, 208, 137), (123, 192, 210, 136), (122, 194, 192, 123), (121, 196, 194, 122), (120, 198, 196, 121), (126, 190, 188, 127), (125, 200, 190, 126), (124, 202, 200, 125), (139, 204, 202, 124), (138, 206, 204, 139), (137, 208, 206, 138), (92, 239, 238, 93), (240, 116, 87, 227), (159, 177, 165, 158), (107, 132, 129, 231), (230, 130, 128, 229), (231, 129, 130, 230), (238, 242, 241, 237), (94, 237, 236, 95), (162, 167, 178, 161), (110, 218, 219, 111), (155, 174, 173, 154), (111, 219, 135, 104), (106, 133, 132, 107), (129, 98, 97, 130), (135, 88, 89, 134), (128, 99, 96, 131), (156, 175, 174, 155), (237, 241, 240, 236), (167, 122, 123, 178), (217, 226, 225, 218), (151, 169, 171, 150), (131, 96, 243, 239), (219, 224, 88, 135), (161, 178, 168, 160), (227, 87, 86, 226), (130, 97, 99, 128), (239, 243, 242, 238), (218, 225, 224, 219), (132, 91, 98, 129), (165, 138, 139, 176), (225, 85, 84, 224), (226, 86, 85, 225), (242, 118, 117, 241), (96, 147, 119, 243), (173, 126, 127, 164), (224, 84, 232, 88), (97, 146, 144, 99), (90, 234, 235, 91), (164, 127, 140, 172), (91, 235, 145, 98), (88, 232, 233, 89), (241, 117, 116, 240), (166, 121, 122, 167), (243, 119, 118, 242), (157, 176, 175, 156), (149, 170, 179, 148), (179, 120, 121, 166), (178, 123, 136, 168), (168, 136, 137, 177), (169, 141, 142, 171), (150, 171, 170, 149), (172, 140, 141, 169), (154, 173, 164, 153), (148, 179, 166, 163), (158, 165, 176, 157), (389, 288, 291, 388), (313, 324, 332, 312), (249, 393, 394, 250), (369, 391, 390, 367), (361, 252, 253, 351), (341, 270, 271, 359), (396, 400, 387, 376), (367, 390, 389, 365), (337, 297, 298, 325), (376, 387, 386, 377), (264, 295, 294, 265), (265, 294, 293, 266), (363, 388, 252, 361), (355, 265, 266, 353), (347, 255, 268, 345), (320, 328, 337, 319), (269, 377, 378, 270), (268, 376, 377, 269), (365, 389, 388, 363), (351, 253, 254, 349), (259, 304, 307, 256), (305, 263, 262, 306), (394, 381, 380, 395), (246, 274, 273, 245), (393, 382, 381, 394), (294, 249, 250, 293), (255, 396, 376, 268), (279, 372, 373, 278), (349, 254, 255, 347), (278, 373, 374, 277), (392, 383, 382, 393), (312, 332, 329, 311), (371, 267, 391, 369), (388, 291, 399, 252), (395, 380, 263, 305), (345, 268, 269, 343), (353, 266, 267, 371), (244, 272, 383, 392), (334, 285, 286, 333), (306, 262, 261, 304), (343, 269, 270, 341), (335, 284, 285, 334), (258, 305, 306, 257), (277, 374, 375, 276), (331, 302, 303, 330), (307, 260, 372, 279), (247, 275, 274, 246), (293, 250, 251, 292), (359, 271, 264, 357), (276, 375, 275, 247), (357, 264, 265, 355), (245, 273, 272, 244), (330, 303, 280, 339), (304, 261, 260, 307), (336, 299, 284, 335), (253, 398, 397, 254), (375, 312, 311, 275), (382, 322, 321, 381), (372, 315, 314, 373), (273, 309, 308, 272), (263, 319, 318, 262), (374, 313, 312, 375), (383, 323, 322, 382), (260, 316, 315, 372), (275, 311, 310, 274), (380, 320, 319, 263), (373, 314, 313, 374), (272, 308, 323, 383), (274, 310, 309, 273), (261, 317, 316, 260), (262, 318, 317, 261), (381, 321, 320, 380), (323, 326, 327, 322), (359, 357, 355, 353, 371, 369, 367, 365, 363, 361, 351, 349, 347, 345, 343, 341), (302, 342, 340, 303), (303, 340, 358, 280), (356, 358, 340, 342, 344, 346, 348, 350, 360, 362, 364, 366, 368, 370, 352, 354), (301, 344, 342, 302), (300, 346, 344, 301), (287, 348, 346, 300), (296, 370, 368, 297), (283, 352, 370, 296), (282, 354, 352, 283), (281, 356, 354, 282), (280, 358, 356, 281), (286, 350, 348, 287), (285, 360, 350, 286), (284, 362, 360, 285), (299, 364, 362, 284), (298, 366, 364, 299), (297, 368, 366, 298), (252, 399, 398, 253), (400, 276, 247, 387), (319, 337, 325, 318), (267, 292, 289, 391), (390, 290, 288, 389), (391, 289, 290, 390), (398, 402, 401, 397), (254, 397, 396, 255), (322, 327, 338, 321), (270, 378, 379, 271), (315, 334, 333, 314), (271, 379, 295, 264), (266, 293, 292, 267), (289, 258, 257, 290), (295, 248, 249, 294), (288, 259, 256, 291), (316, 335, 334, 315), (397, 401, 400, 396), (327, 282, 283, 338), (377, 386, 385, 378), (311, 329, 331, 310), (291, 256, 403, 399), (379, 384, 248, 295), (321, 338, 328, 320), (387, 247, 246, 386), (290, 257, 259, 288), (399, 403, 402, 398), (378, 385, 384, 379), (292, 251, 258, 289), (325, 298, 299, 336), (385, 245, 244, 384), (386, 246, 245, 385), (402, 278, 277, 401), (256, 307, 279, 403), (333, 286, 287, 324), (384, 244, 392, 248), (257, 306, 304, 259), (250, 394, 395, 251), (324, 287, 300, 332), (251, 395, 305, 258), (248, 392, 393, 249), (401, 277, 276, 400), (326, 281, 282, 327), (403, 279, 278, 402), (317, 336, 335, 316), (309, 330, 339, 308), (339, 280, 281, 326), (338, 283, 296, 328), (328, 296, 297, 337), (329, 301, 302, 331), (310, 331, 330, 309), (332, 300, 301, 329), (314, 333, 324, 313), (308, 339, 326, 323), (318, 325, 336, 317), (11, 1, 404, 407), (9, 2, 405, 406), (1, 9, 406, 404), (406, 405, 410, 409), (404, 406, 409, 411), (407, 404, 411, 408)])
me_cube_001.polygons.foreach_set('use_smooth', [0, 0, 0, 0, 0, 0, 0, 0, 0, 0, 0, 0, 0, 0, 0, 0, 0, 0, 0, 0, 0, 0, 0, 0, 0, 0, 0, 0, 0, 0, 0, 0, 0, 0, 0, 0, 0, 0, 0, 0, 0, 0, 0, 0, 0, 0, 0, 0, 0, 0, 0, 0, 0, 0, 0, 0, 0, 0, 0, 0, 0, 0, 0, 1, 1, 1, 1, 1, 1, 1, 1, 1, 1, 1, 1, 1, 1, 1, 1, 1, 1, 1, 1, 1, 1, 1, 1, 1, 1, 1, 1, 1, 1, 1, 1, 1, 1, 1, 1, 1, 1, 1, 1, 1, 1, 1, 1, 1, 1, 1, 1, 1, 1, 1, 1, 1, 1, 1, 1, 1, 1, 1, 1, 1, 1, 1, 1, 1, 1, 1, 1, 1, 1, 1, 1, 1, 1, 1, 1, 1, 1, 1, 1, 1, 1, 1, 1, 1, 1, 1, 1, 1, 1, 1, 1, 1, 1, 1, 1, 1, 1, 1, 1, 1, 1, 1, 1, 1, 1, 1, 1, 1, 1, 1, 1, 1, 1, 1, 1, 1, 1, 1, 1, 1, 1, 1, 1, 1, 1, 1, 1, 1, 1, 1, 1, 1, 1, 1, 1, 1, 1, 1, 1, 1, 1, 1, 1, 1, 1, 1, 1, 1, 1, 1, 1, 1, 1, 1, 1, 1, 1, 1, 1, 1, 1, 1, 1, 1, 1, 1, 1, 1, 1, 1, 1, 1, 1, 1, 1, 1, 1, 1, 1, 1, 1, 1, 1, 1, 1, 1, 1, 1, 1, 1, 1, 1, 1, 1, 1, 1, 1, 1, 1, 1, 1, 1, 1, 1, 1, 1, 1, 1, 1, 1, 1, 1, 1, 1, 1, 1, 1, 1, 1, 1, 1, 1, 1, 1, 1, 1, 1, 1, 1, 1, 1, 1, 1, 1, 1, 1, 1, 1, 1, 1, 1, 1, 1, 1, 1, 1, 1, 1, 1, 1, 1, 1, 1, 1, 1, 1, 1, 1, 1, 1, 1, 1, 1, 1, 1, 1, 1, 1, 1, 1, 1, 1, 1, 1, 1, 1, 1, 1, 1, 1, 1, 1, 1, 1, 1, 1, 1, 1, 1, 1, 1, 0, 0, 0, 0, 0, 0])
me_cube_001.polygons.foreach_set('material_index', [2, 2, 2, 2, 2, 2, 2, 1, 1, 1, 1, 1, 1, 0, 0, 0, 0, 0, 0, 0, 0, 0, 0, 0, 0, 0, 0, 0, 0, 0, 0, 0, 0, 0, 0, 0, 0, 0, 0, 0, 0, 0, 0, 0, 0, 0, 0, 0, 0, 0, 0, 0, 0, 0, 0, 0, 0, 0, 0, 0, 0, 0, 0, 0, 0, 0, 0, 0, 0, 0, 0, 0, 0, 0, 0, 0, 0, 0, 0, 0, 0, 0, 0, 0, 0, 0, 0, 0, 0, 0, 0, 0, 0, 0, 0, 0, 0, 0, 0, 0, 0, 0, 0, 0, 0, 0, 0, 0, 0, 0, 0, 0, 0, 0, 0, 0, 0, 0, 0, 0, 0, 0, 0, 0, 0, 0, 0, 0, 0, 0, 0, 0, 0, 0, 0, 0, 0, 0, 0, 0, 0, 0, 0, 0, 0, 0, 0, 0, 0, 0, 0, 0, 0, 0, 0, 0, 0, 0, 0, 0, 0, 0, 0, 0, 0, 0, 0, 0, 0, 0, 0, 0, 0, 0, 0, 0, 0, 0, 0, 0, 0, 0, 0, 0, 0, 0, 0, 0, 0, 0, 0, 0, 0, 0, 0, 0, 0, 0, 0, 0, 0, 0, 0, 0, 0, 0, 0, 0, 0, 0, 0, 0, 0, 0, 0, 0, 0, 0, 0, 0, 0, 0, 0, 0, 0, 0, 0, 0, 0, 0, 0, 0, 0, 0, 0, 0, 0, 0, 0, 0, 0, 0, 0, 0, 0, 0, 0, 0, 0, 0, 0, 0, 0, 0, 0, 0, 0, 0, 0, 0, 0, 0, 0, 0, 0, 0, 0, 0, 0, 0, 0, 0, 0, 0, 0, 0, 0, 0, 0, 0, 0, 0, 0, 0, 0, 0, 0, 0, 0, 0, 0, 0, 0, 0, 0, 0, 0, 0, 0, 0, 0, 0, 0, 0, 0, 0, 0, 0, 0, 0, 0, 0, 0, 0, 0, 0, 0, 0, 0, 0, 0, 0, 0, 0, 0, 0, 0, 0, 0, 0, 0, 0, 0, 0, 0, 0, 0, 0, 0, 0, 0, 0, 0, 0, 0, 0, 0, 0, 0, 0, 0, 0, 0, 0, 0, 2, 2, 2, 3, 3, 3])
_k = set([(84, 85), (84, 232), (85, 86), (86, 87), (87, 116), (88, 89), (88, 224), (89, 90), (90, 91), (91, 98), (92, 93), (92, 228), (93, 94), (94, 95), (95, 108), (96, 99), (96, 243), (97, 98), (97, 99), (100, 101), (100, 212), (101, 102), (102, 103), (103, 220), (104, 105), (104, 111), (105, 106), (106, 107), (107, 231), (108, 109), (109, 110), (110, 111), (112, 113), (112, 223), (113, 114), (114, 115), (115, 215), (116, 117), (117, 118), (118, 119), (119, 147), (120, 121), (120, 143), (121, 122), (122, 123), (123, 136), (124, 125), (124, 139), (125, 126), (126, 127), (127, 140), (128, 130), (128, 131), (129, 130), (129, 132), (131, 239), (132, 133), (133, 134), (134, 135), (135, 219), (136, 137), (137, 138), (138, 139), (140, 141), (141, 142), (142, 143), (144, 146), (144, 147), (145, 146), (145, 235), (148, 149), (148, 163), (149, 150), (150, 151), (151, 152), (152, 153), (153, 154), (154, 155), (155, 156), (156, 157), (157, 158), (158, 159), (159, 160), (160, 161), (161, 162), (162, 163), (164, 172), (164, 173), (165, 176), (165, 177), (166, 167), (166, 179), (167, 178), (168, 177), (168, 178), (169, 171), (169, 172), (170, 171), (170, 179), (173, 174), (174, 175), (175, 176), (180, 182), (180, 198), (181, 183), (181, 199), (182, 184), (183, 185), (184, 186), (185, 187), (186, 188), (187, 189), (188, 190), (189, 191), (190, 200), (191, 201), (192, 194), (192, 210), (193, 195), (193, 211), (194, 196), (195, 197), (196, 198), (197, 199), (200, 202), (201, 203), (202, 204), (203, 205), (204, 206), (205, 207), (206, 208), (207, 209), (208, 210), (209, 211), (212, 213), (213, 214), (214, 215), (216, 217), (216, 236), (217, 218), (218, 219), (220, 221), (221, 222), (222, 223), (224, 225), (225, 226), (226, 227), (227, 240), (228, 229), (229, 230), (230, 231), (232, 233), (233, 234), (234, 235), (236, 237), (237, 238), (238, 239), (240, 241), (241, 242), (242, 243), (244, 245), (244, 392), (245, 246), (246, 247), (247, 276), (248, 249), (248, 384), (249, 250), (250, 251), (251, 258), (252, 253), (252, 388), (253, 254), (254, 255), (255, 268), (256, 259), (256, 403), (257, 258), (257, 259), (260, 261), (260, 372), (261, 262), (262, 263), (263, 380), (264, 265), (264, 271), (265, 266), (266, 267), (267, 391), (268, 269), (269, 270), (270, 271), (272, 273), (272, 383), (273, 274), (274, 275), (275, 375), (276, 277), (277, 278), (278, 279), (279, 307), (280, 281), (280, 303), (281, 282), (282, 283), (283, 296), (284, 285), (284, 299), (285, 286), (286, 287), (287, 300), (288, 290), (288, 291), (289, 290), (289, 292), (291, 399), (292, 293), (293, 294), (294, 295), (295, 379), (296, 297), (297, 298), (298, 299), (300, 301), (301, 302), (302, 303), (304, 306), (304, 307), (305, 306), (305, 395), (308, 309), (308, 323), (309, 310), (310, 311), (311, 312), (312, 313), (313, 314), (314, 315), (315, 316), (316, 317), (317, 318), (318, 319), (319, 320), (320, 321), (321, 322), (322, 323), (324, 332), (324, 333), (325, 336), (325, 337), (326, 327), (326, 339), (327, 338), (328, 337), (328, 338), (329, 331), (329, 332), (330, 331), (330, 339), (333, 334), (334, 335), (335, 336), (340, 342), (340, 358), (341, 343), (341, 359), (342, 344), (343, 345), (344, 346), (345, 347), (346, 348), (347, 349), (348, 350), (349, 351), (350, 360), (351, 361), (352, 354), (352, 370), (353, 355), (353, 371), (354, 356), (355, 357), (356, 358), (357, 359), (360, 362), (361, 363), (362, 364), (363, 365), (364, 366), (365, 367), (366, 368), (367, 369), (368, 370), (369, 371), (372, 373), (373, 374), (374, 375), (376, 377), (376, 396), (377, 378), (378, 379), (380, 381), (381, 382), (382, 383), (384, 385), (385, 386), (386, 387), (387, 400), (388, 389), (389, 390), (390, 391), (392, 393), (393, 394), (394, 395), (396, 397), (397, 398), (398, 399), (400, 401), (401, 402), (402, 403)])
me_cube_001.attributes.new('sharp_edge', 'BOOLEAN', 'EDGE').data.foreach_set('value', [ (min(e.vertices), max(e.vertices)) in _k for e in me_cube_001.edges])
me_cube_001.materials.append(mat_rail_steelshiny)
me_cube_001.materials.append(mat_paint_black)
me_cube_001.materials.append(mat_cc_normal)
me_cube_001.materials.append(mat_paint_yellow)
me_cube_001.use_remesh_preserve_volume = False
me_cube_001.use_remesh_preserve_attributes = False
me_cube_001.use_mirror_vertex_groups = False
me_cube_001.update()
me_cube_005 = bpy.data.meshes.new('Cube.005')
me_cube_005.from_pydata([(-2.588e-13, -0.5399, 0.07153), (0.09, -0.5399, 0.07153), (0.09, -0.5399, 0.2392), (0.09, -0.5399, 0.2503), (0.09, -0.5399, 0.2615), (-2.588e-13, -0.5399, 0.2615), (0.09, -0.5399, 0.228), (0.09, -0.5399, 0.2168), (0.09, -0.5399, 0.2056), (0.09, -0.5399, 0.1945), (0.09, -0.5399, 0.1833), (0.09, -0.5399, 0.1721), (0.09, -0.5399, 0.1609), (0.09, -0.5399, 0.1498), (0.09, -0.5399, 0.1386), (0.09, -0.5399, 0.1274), (0.09, -0.5399, 0.1162), (0.09, -0.5399, 0.1051), (0.09, -0.5399, 0.09388), (0.09, -0.5399, 0.0827), (-2.588e-13, -0.5399, 0.2503), (-2.588e-13, -0.5399, 0.2392), (-2.588e-13, -0.5399, 0.228), (-2.588e-13, -0.5399, 0.2168), (-2.588e-13, -0.5399, 0.2056), (-2.588e-13, -0.5399, 0.1945), (-2.588e-13, -0.5399, 0.1833), (-2.588e-13, -0.5399, 0.1721), (-2.588e-13, -0.5399, 0.1609), (-2.588e-13, -0.5399, 0.1498), (-2.588e-13, -0.5399, 0.1386), (-2.588e-13, -0.5399, 0.1274), (-2.588e-13, -0.5399, 0.1162), (-2.588e-13, -0.5399, 0.1051), (-2.588e-13, -0.5399, 0.09388), (-2.588e-13, -0.5399, 0.0827), (-2.588e-13, -0.5199, 0.07153), (0.09, -0.5199, 0.07153), (0.09, -0.5199, 0.2392), (0.09, -0.5199, 0.2503), (0.09, -0.5199, 0.2615), (-2.588e-13, -0.5199, 0.2615), (0.09, -0.5199, 0.228), (0.09, -0.5199, 0.2168), (0.09, -0.5199, 0.2056), (0.09, -0.5199, 0.1945), (0.09, -0.5199, 0.1833), (0.09, -0.5199, 0.1721), (0.09, -0.5199, 0.1609), (0.09, -0.5199, 0.1498), (0.09, -0.5199, 0.1386), (0.09, -0.5199, 0.1274), (0.09, -0.5199, 0.1162), (0.09, -0.5199, 0.1051), (0.09, -0.5199, 0.09388), (0.09, -0.5199, 0.0827), (-2.588e-13, -0.5199, 0.2503), (-2.588e-13, -0.5199, 0.2392), (-2.588e-13, -0.5199, 0.228), (-2.588e-13, -0.5199, 0.2168), (-2.588e-13, -0.5199, 0.2056), (-2.588e-13, -0.5199, 0.1945), (-2.588e-13, -0.5199, 0.1833), (-2.588e-13, -0.5199, 0.1721), (-2.588e-13, -0.5199, 0.1609), (-2.588e-13, -0.5199, 0.1498), (-2.588e-13, -0.5199, 0.1386), (-2.588e-13, -0.5199, 0.1274), (-2.588e-13, -0.5199, 0.1162), (-2.588e-13, -0.5199, 0.1051), (-2.588e-13, -0.5199, 0.09388), (-2.588e-13, -0.5199, 0.0827)], [], [(6, 22, 58, 42), (55, 71, 35, 19), (20, 3, 2, 21), (46, 45, 9, 10), (22, 6, 7, 23), (24, 8, 9, 25), (14, 30, 66, 50), (26, 10, 11, 27), (1, 0, 36, 37), (28, 12, 13, 29), (45, 61, 25, 9), (30, 14, 15, 31), (42, 38, 2, 6), (32, 16, 17, 33), (54, 53, 17, 18), (34, 18, 19, 35), (71, 55, 37, 36), (41, 40, 39, 56), (57, 38, 42, 58), (59, 43, 44, 60), (61, 45, 46, 62), (63, 47, 48, 64), (65, 49, 50, 66), (67, 51, 52, 68), (69, 53, 54, 70), (39, 40, 4, 3), (47, 63, 27, 11), (16, 32, 68, 52), (48, 47, 11, 12), (8, 24, 60, 44), (49, 65, 29, 13), (18, 34, 70, 54), (50, 49, 13, 14), (38, 57, 21, 2), (10, 26, 62, 46), (40, 41, 5, 4), (51, 67, 31, 15), (52, 51, 15, 16), (43, 59, 23, 7), (19, 1, 37, 55), (12, 28, 64, 48), (44, 43, 7, 8), (53, 69, 33, 17), (3, 20, 56, 39)])
me_cube_005.materials.append(mat_rail_steelshiny)
me_cube_005.materials.append(mat_cc_normal)
me_cube_005.materials.append(mat_paint_white)
me_cube_005.materials.append(mat_paint_black)
me_cube_005.materials.append(mat_glass_opaque)
me_cube_005.materials.append(mat_paint_yellow)
me_cube_005.use_remesh_preserve_volume = False
me_cube_005.use_remesh_preserve_attributes = False
me_cube_005.use_mirror_vertex_groups = False
me_cube_005.update()
me_cube_002 = bpy.data.meshes.new('Cube.002')
me_cube_002.from_pydata([(0.22, 0.2175, 0.208), (0.22, 0.2175, 0.2504), (0.22, 0.0825, 0.208), (0.22, 0.2175, 0.352), (0.22, 0.2175, 0.2419), (0.22, 0.0825, 0.352), (0.22, 0.2175, 0.2334), (0.22, 0.2175, 0.2249), (0.22, 0.2175, 0.2165), (0.22, 0.2175, 0.2588), (0.22, 0.2175, 0.2673), (0.22, 0.2175, 0.2758), (0.22, 0.2175, 0.2842), (0.22, 0.2175, 0.2927), (0.22, 0.2175, 0.3012), (0.22, 0.2175, 0.3096), (0.22, 0.2175, 0.3181), (0.22, 0.2175, 0.3266), (0.22, 0.2175, 0.3351), (0.22, 0.2175, 0.3435), (0.22, 0.0825, 0.3435), (0.22, 0.0825, 0.3351), (0.22, 0.0825, 0.3266), (0.22, 0.0825, 0.3181), (0.22, 0.0825, 0.3096), (0.22, 0.0825, 0.3012), (0.22, 0.0825, 0.2927), (0.22, 0.0825, 0.2842), (0.22, 0.0825, 0.2758), (0.22, 0.0825, 0.2673), (0.22, 0.0825, 0.2588), (0.22, 0.0825, 0.2504), (0.22, 0.0825, 0.2419), (0.22, 0.0825, 0.2334), (0.22, 0.0825, 0.2249), (0.22, 0.0825, 0.2165), (0.2, 0.2175, 0.208), (0.2, 0.2175, 0.2504), (0.2, 0.0825, 0.208), (0.2, 0.2175, 0.352), (0.2, 0.2175, 0.2419), (0.2, 0.0825, 0.352), (0.2, 0.2175, 0.2334), (0.2, 0.2175, 0.2249), (0.2, 0.2175, 0.2165), (0.2, 0.2175, 0.2588), (0.2, 0.2175, 0.2673), (0.2, 0.2175, 0.2758), (0.2, 0.2175, 0.2842), (0.2, 0.2175, 0.2927), (0.2, 0.2175, 0.3012), (0.2, 0.2175, 0.3096), (0.2, 0.2175, 0.3181), (0.2, 0.2175, 0.3266), (0.2, 0.2175, 0.3351), (0.2, 0.2175, 0.3435), (0.2, 0.0825, 0.3435), (0.2, 0.0825, 0.3351), (0.2, 0.0825, 0.3266), (0.2, 0.0825, 0.3181), (0.2, 0.0825, 0.3096), (0.2, 0.0825, 0.3012), (0.2, 0.0825, 0.2927), (0.2, 0.0825, 0.2842), (0.2, 0.0825, 0.2758), (0.2, 0.0825, 0.2673), (0.2, 0.0825, 0.2588), (0.2, 0.0825, 0.2504), (0.2, 0.0825, 0.2419), (0.2, 0.0825, 0.2334), (0.2, 0.0825, 0.2249), (0.2, 0.0825, 0.2165)], [], [(20, 19, 55, 56), (69, 42, 6, 33), (19, 20, 21, 18), (37, 40, 4, 1), (17, 22, 23, 16), (62, 61, 25, 26), (15, 24, 25, 14), (28, 11, 47, 64), (13, 26, 27, 12), (35, 2, 38, 71), (11, 28, 29, 10), (59, 52, 16, 23), (9, 30, 31, 1), (52, 51, 15, 16), (4, 32, 33, 6), (70, 69, 33, 34), (7, 34, 35, 8), (44, 71, 38, 36), (39, 41, 56, 55), (54, 57, 58, 53), (52, 59, 60, 51), (50, 61, 62, 49), (48, 63, 64, 47), (46, 65, 66, 45), (37, 67, 68, 40), (42, 69, 70, 43), (54, 53, 17, 18), (2, 0, 36, 38), (61, 50, 14, 25), (30, 9, 45, 66), (64, 63, 27, 28), (46, 45, 9, 10), (71, 44, 8, 35), (22, 17, 53, 58), (56, 41, 5, 20), (3, 5, 41, 39), (63, 48, 12, 27), (32, 4, 40, 68), (66, 65, 29, 30), (48, 47, 11, 12), (24, 15, 51, 60), (58, 57, 21, 22), (44, 36, 0, 8), (65, 46, 10, 29), (34, 7, 43, 70), (68, 67, 31, 32), (50, 49, 13, 14), (57, 54, 18, 21), (19, 3, 39, 55), (26, 13, 49, 62), (60, 59, 23, 24), (42, 43, 7, 6), (67, 37, 1, 31)])
me_cube_002.materials.append(mat_rail_steelshiny)
me_cube_002.materials.append(mat_cc_normal)
me_cube_002.materials.append(mat_paint_white)
me_cube_002.materials.append(mat_paint_black)
me_cube_002.materials.append(mat_glass_opaque)
me_cube_002.materials.append(mat_paint_yellow)
me_cube_002.use_remesh_preserve_volume = False
me_cube_002.use_remesh_preserve_attributes = False
me_cube_002.use_mirror_vertex_groups = False
me_cube_002.update()
me_cube_006 = bpy.data.meshes.new('Cube.006')
me_cube_006.from_pydata([(0.16, -0.51, 0.11), (0.16, -0.53, 0.11), (0.1638, -0.51, 0.1092), (0.1638, -0.53, 0.1092), (0.1671, -0.51, 0.1071), (0.1671, -0.53, 0.1071), (0.1692, -0.51, 0.1038), (0.1692, -0.53, 0.1038), (0.17, -0.51, 0.1), (0.17, -0.53, 0.1), (0.1692, -0.51, 0.09617), (0.1692, -0.53, 0.09617), (0.1671, -0.51, 0.09293), (0.1671, -0.53, 0.09293), (0.1638, -0.51, 0.09076), (0.1638, -0.53, 0.09076), (0.16, -0.51, 0.09), (0.16, -0.53, 0.09), (0.1562, -0.51, 0.09076), (0.1562, -0.53, 0.09076), (0.1529, -0.51, 0.09293), (0.1529, -0.53, 0.09293), (0.1508, -0.51, 0.09617), (0.1508, -0.53, 0.09617), (0.15, -0.51, 0.1), (0.15, -0.53, 0.1), (0.1508, -0.51, 0.1038), (0.1508, -0.53, 0.1038), (0.1529, -0.51, 0.1071), (0.1529, -0.53, 0.1071), (0.1562, -0.51, 0.1092), (0.1562, -0.53, 0.1092), (0.2, -0.51, 0.11), (0.2, -0.53, 0.11), (0.2038, -0.51, 0.1092), (0.2038, -0.53, 0.1092), (0.2071, -0.51, 0.1071), (0.2071, -0.53, 0.1071), (0.2092, -0.51, 0.1038), (0.2092, -0.53, 0.1038), (0.21, -0.51, 0.1), (0.21, -0.53, 0.1), (0.2092, -0.51, 0.09617), (0.2092, -0.53, 0.09617), (0.2071, -0.51, 0.09293), (0.2071, -0.53, 0.09293), (0.2038, -0.51, 0.09076), (0.2038, -0.53, 0.09076), (0.2, -0.51, 0.09), (0.2, -0.53, 0.09), (0.1962, -0.51, 0.09076), (0.1962, -0.53, 0.09076), (0.1929, -0.51, 0.09293), (0.1929, -0.53, 0.09293), (0.1908, -0.51, 0.09617), (0.1908, -0.53, 0.09617), (0.19, -0.51, 0.1), (0.19, -0.53, 0.1), (0.1908, -0.51, 0.1038), (0.1908, -0.53, 0.1038), (0.1929, -0.51, 0.1071), (0.1929, -0.53, 0.1071), (0.1962, -0.51, 0.1092), (0.1962, -0.53, 0.1092), (-2.235e-08, -0.47, 0.07), (0.23, -0.47, 0.09), (0.23, -0.47, 0.41), (-2.235e-08, -0.47, 0.44), (0.1, -0.47, 0.07), (0.1, -0.47, 0.438), (0.165, -0.47, 0.07), (0.165, -0.47, 0.43), (0.05, -0.47, 0.44), (0.05, -0.47, 0.07), (0.1975, -0.47, 0.07), (0.1975, -0.47, 0.422), (0.2138, -0.47, 0.417), (0.22, -0.47, 0.08), (0.05, -0.47, 0.43), (0.1, -0.47, 0.428), (0.23, -0.47, 0.4), (-2.235e-08, -0.47, 0.43), (0.165, -0.47, 0.42), (0.1975, -0.47, 0.412), (0.2138, -0.47, 0.407), (0.05, -0.47, 0.26), (0.1, -0.47, 0.26), (0.23, -0.47, 0.26), (-2.235e-08, -0.47, 0.26), (0.165, -0.47, 0.26), (0.1975, -0.47, 0.26), (0.2138, -0.47, 0.26), (-2.235e-08, -0.47, 0.36), (0.23, -0.47, 0.36), (0.1, -0.47, 0.36), (0.05, -0.47, 0.36), (0.2138, -0.47, 0.36), (0.1975, -0.47, 0.36), (0.165, -0.47, 0.36), (0.0, -0.52, 0.07), (0.23, -0.52, 0.09), (0.23, -0.5, 0.41), (-2.235e-08, -0.5, 0.44), (0.1, -0.52, 0.07), (0.1, -0.5, 0.438), (0.17, -0.52, 0.07), (0.165, -0.5, 0.43), (0.05, -0.5, 0.44), (0.05, -0.52, 0.07), (0.2, -0.52, 0.07), (0.1975, -0.5, 0.422), (0.2138, -0.5, 0.417), (0.22, -0.52, 0.08), (0.05, -0.5, 0.43), (0.1, -0.5, 0.428), (0.23, -0.5, 0.4), (-2.235e-08, -0.5, 0.43), (0.165, -0.5, 0.42), (0.1975, -0.5, 0.412), (0.2138, -0.5, 0.407), (0.1, -0.52, 0.26), (0.23, -0.52, 0.26), (0.165, -0.52, 0.26), (0.1975, -0.52, 0.26), (0.2138, -0.52, 0.26), (0.0, -0.5, 0.41), (0.23, -0.5, 0.39), (0.1, -0.5, 0.39), (0.05, -0.5, 0.41), (0.2138, -0.5, 0.39), (0.1975, -0.5, 0.39), (0.165, -0.5, 0.39), (0.23, -0.47, 0.31), (0.05, -0.47, 0.31), (0.1, -0.47, 0.31), (-2.235e-08, -0.47, 0.31), (0.1975, -0.51, 0.325), (0.23, -0.51, 0.325), (0.05, -0.51, 0.345), (0.2138, -0.47, 0.31), (0.165, -0.47, 0.31), (0.1975, -0.47, 0.31), (0.165, -0.51, 0.325), (0.2138, -0.51, 0.325), (0.1, -0.51, 0.325), (0.0, -0.51, 0.345), (0.1585, -0.491, 0.3835), (0.1065, -0.491, 0.3835), (0.1585, -0.5089, 0.2671), (0.1065, -0.5089, 0.2671), (0.1059, -0.5001, 0.3243), (0.1591, -0.5001, 0.3243), (0.0, -0.499, 0.3515), (0.045, -0.499, 0.3515), (0.045, -0.491, 0.4035), (0.0, -0.491, 0.4035), (-2.588e-13, -0.5399, 0.07153), (0.09, -0.5399, 0.07153), (0.05, -0.5399, 0.07153), (0.05, -0.5399, 0.2615), (0.09, -0.5399, 0.2615), (-2.588e-13, -0.5399, 0.2615), (0.05, -0.5299, 0.3165), (0.09, -0.5299, 0.3165), (-2.588e-13, -0.5299, 0.3165)], [], [(0, 1, 3, 2), (2, 3, 5, 4), (4, 5, 7, 6), (6, 7, 9, 8), (8, 9, 11, 10), (10, 11, 13, 12), (12, 13, 15, 14), (14, 15, 17, 16), (16, 17, 19, 18), (18, 19, 21, 20), (20, 21, 23, 22), (22, 23, 25, 24), (24, 25, 27, 26), (26, 27, 29, 28), (3, 1, 31, 29, 27, 25, 23, 21, 19, 17, 15, 13, 11, 9, 7, 5), (30, 31, 1, 0), (28, 29, 31, 30), (0, 2, 4, 6, 8, 10, 12, 14, 16, 18, 20, 22, 24, 26, 28, 30), (32, 33, 35, 34), (34, 35, 37, 36), (36, 37, 39, 38), (38, 39, 41, 40), (40, 41, 43, 42), (42, 43, 45, 44), (44, 45, 47, 46), (46, 47, 49, 48), (48, 49, 51, 50), (50, 51, 53, 52), (52, 53, 55, 54), (54, 55, 57, 56), (56, 57, 59, 58), (58, 59, 61, 60), (35, 33, 63, 61, 59, 57, 55, 53, 51, 49, 47, 45, 43, 41, 39, 37), (62, 63, 33, 32), (60, 61, 63, 62), (32, 34, 36, 38, 40, 42, 44, 46, 48, 50, 52, 54, 56, 58, 60, 62), (79, 69, 72, 78), (78, 72, 67, 81), (82, 71, 69, 79), (83, 75, 71, 82), (84, 76, 75, 83), (80, 66, 76, 84), (94, 79, 78, 95), (95, 78, 81, 92), (98, 82, 79, 94), (97, 83, 82, 98), (96, 84, 83, 97), (93, 80, 84, 96), (68, 86, 85, 73), (73, 85, 88, 64), (70, 89, 86, 68), (74, 90, 89, 70), (77, 91, 90, 74), (65, 87, 91, 77), (139, 96, 97, 141), (140, 98, 94, 134), (134, 94, 95, 133), (133, 95, 92, 135), (132, 93, 96, 139), (141, 97, 98, 140), (114, 113, 107, 104), (113, 116, 102, 107), (117, 114, 104, 106), (118, 117, 106, 110), (119, 118, 110, 111), (115, 119, 111, 101), (127, 128, 113, 114), (128, 125, 116, 113), (131, 127, 114, 117), (130, 131, 117, 118), (129, 130, 118, 119), (126, 129, 119, 115), (158, 157, 103, 108), (105, 103, 120, 122), (109, 105, 122, 123), (112, 109, 123, 124), (100, 112, 124, 121), (143, 136, 130, 129), (150, 149, 120, 144), (124, 123, 136, 143), (142, 122, 148, 151), (137, 143, 129, 126), (136, 142, 131, 130), (74, 70, 105, 109), (108, 103, 68, 73), (126, 115, 80, 93), (110, 106, 71, 75), (106, 104, 69, 71), (112, 100, 65, 77), (87, 65, 100, 121), (132, 87, 121, 137), (111, 110, 75, 76), (76, 66, 101, 111), (115, 101, 66, 80), (70, 68, 103, 105), (77, 74, 109, 112), (107, 102, 67, 72), (73, 64, 99, 108), (72, 69, 104, 107), (138, 128, 127, 144), (90, 141, 140, 89), (87, 132, 139, 91), (85, 133, 135, 88), (86, 134, 133, 85), (89, 140, 134, 86), (91, 139, 141, 90), (121, 124, 143, 137), (123, 122, 142, 136), (93, 132, 137, 126), (120, 103, 157, 160), (125, 128, 154, 155), (153, 154, 128, 138), (152, 153, 138, 145), (149, 148, 122, 120), (152, 155, 154, 153), (149, 150, 151, 148), (151, 146, 131, 142), (144, 127, 147, 150), (150, 147, 146, 151), (127, 131, 146, 147), (159, 162, 163, 160), (161, 164, 162, 159), (145, 138, 162, 164), (144, 120, 160, 163), (138, 144, 163, 162), (108, 99, 156, 158)])
me_cube_006.polygons.foreach_set('material_index', [2, 2, 2, 2, 2, 2, 2, 2, 2, 2, 2, 2, 2, 2, 2, 2, 2, 2, 2, 2, 2, 2, 2, 2, 2, 2, 2, 2, 2, 2, 2, 2, 2, 2, 2, 2, 5, 5, 5, 5, 5, 5, 5, 5, 5, 5, 5, 5, 5, 5, 5, 5, 5, 5, 5, 5, 5, 5, 5, 5, 5, 5, 5, 5, 5, 5, 5, 5, 5, 5, 5, 5, 5, 5, 5, 5, 5, 5, 3, 5, 3, 5, 5, 5, 5, 5, 5, 5, 5, 5, 5, 5, 5, 5, 5, 5, 5, 5, 5, 5, 5, 5, 5, 5, 5, 5, 5, 5, 5, 5, 3, 3, 3, 3, 4, 4, 3, 3, 4, 3, 5, 5, 5, 5, 5, 5])
me_cube_006.materials.append(mat_rail_steelshiny)
me_cube_006.materials.append(mat_cc_normal)
me_cube_006.materials.append(mat_paint_white)
me_cube_006.materials.append(mat_paint_black)
me_cube_006.materials.append(mat_glass_opaque)
me_cube_006.materials.append(mat_paint_yellow)
me_cube_006.use_remesh_preserve_volume = False
me_cube_006.use_remesh_preserve_attributes = False
me_cube_006.use_mirror_vertex_groups = False
me_cube_006.update()
me_cube_009 = bpy.data.meshes.new('Cube.009')
me_cube_009.from_pydata([(-2.235e-08, 0.47, 0.07), (0.23, 0.47, 0.09), (0.23, 0.47, 0.41), (-2.235e-08, 0.47, 0.44), (0.1, 0.47, 0.07), (0.1, 0.47, 0.438), (0.165, 0.47, 0.07), (0.165, 0.47, 0.43), (0.05, 0.47, 0.44), (0.23, 0.0, 0.41), (0.23, 0.0, 0.09), (0.05, 0.0, 0.07), (0.05, 0.0, 0.44), (0.05, 0.47, 0.07), (0.1, 0.0, 0.07), (-2.235e-08, 0.0, 0.07), (0.165, 0.0, 0.07), (-2.235e-08, 0.0, 0.44), (0.1, 0.0, 0.438), (0.165, 0.0, 0.43), (0.1975, 0.47, 0.07), (0.1975, 0.0, 0.422), (0.1975, 0.47, 0.422), (0.1975, 0.0, 0.07), (0.2137, 0.0, 0.417), (0.2137, 0.0, 0.08), (0.2138, 0.47, 0.417), (0.2138, 0.47, 0.08), (0.23, 0.0, 0.4), (0.05, 0.47, 0.43), (0.1, 0.47, 0.428), (0.23, 0.47, 0.4), (-2.235e-08, 0.47, 0.43), (0.165, 0.47, 0.42), (0.1975, 0.47, 0.412), (0.2138, 0.47, 0.407), (0.23, 0.34, 0.09), (0.23, 0.4, 0.41), (0.05, 0.34, 0.07), (0.1, 0.4, 0.438), (0.165, 0.4, 0.43), (-2.235e-08, 0.34, 0.07), (-2.235e-08, 0.4, 0.44), (0.1, 0.34, 0.07), (0.165, 0.34, 0.07), (0.05, 0.4, 0.44), (0.1975, 0.34, 0.07), (0.1975, 0.4, 0.422), (0.2137, 0.4, 0.417), (0.2137, 0.34, 0.08), (0.23, 0.4, 0.4), (0.23, 0.0, 0.2), (0.05, 0.47, 0.2), (0.1, 0.47, 0.2), (0.23, 0.47, 0.2), (-2.235e-08, 0.47, 0.2), (0.165, 0.47, 0.2), (0.1975, 0.47, 0.2), (0.2138, 0.47, 0.2), (0.23, 0.34, 0.2), (-2.235e-08, 0.47, 0.36), (0.23, 0.47, 0.36), (0.1, 0.47, 0.36), (0.05, 0.47, 0.36), (0.23, 0.0, 0.36), (0.23, 0.4, 0.36), (0.2138, 0.47, 0.36), (0.1975, 0.47, 0.36), (0.165, 0.47, 0.36), (0.23, 0.0, 0.13), (0.05, 0.47, 0.13), (0.1, 0.47, 0.13), (0.23, 0.47, 0.13), (-2.235e-08, 0.47, 0.13), (0.165, 0.47, 0.13), (0.1975, 0.47, 0.13), (0.2138, 0.47, 0.13), (0.23, 0.34, 0.13), (0.1975, 0.24, 0.07), (0.2137, 0.24, 0.08), (0.23, 0.24, 0.4), (0.23, 0.24, 0.09), (0.23, 0.24, 0.41), (0.05, 0.24, 0.07), (0.05, 0.24, 0.44), (0.23, 0.24, 0.2), (0.23, 0.24, 0.36), (0.23, 0.24, 0.13), (0.1, 0.24, 0.438), (0.165, 0.24, 0.43), (-2.235e-08, 0.24, 0.07), (-2.235e-08, 0.24, 0.44), (0.1, 0.24, 0.07), (0.165, 0.24, 0.07), (0.1975, 0.24, 0.422), (0.2137, 0.24, 0.417), (0.22, 0.407, 0.288), (0.22, 0.463, 0.288), (0.22, 0.463, 0.352), (0.22, 0.407, 0.352), (0.23, 0.4, 0.28), (0.23, 0.0, 0.28), (0.23, 0.47, 0.28), (0.05, 0.47, 0.28), (0.23, 0.24, 0.28), (0.2138, 0.47, 0.28), (0.165, 0.47, 0.28), (0.1975, 0.47, 0.28), (0.1, 0.47, 0.28), (-2.235e-08, 0.47, 0.28), (0.21, 0.25, 0.1357), (0.21, 0.25, 0.3542), (0.21, 0.39, 0.2782), (0.21, 0.25, 0.2782), (0.21, 0.25, 0.2022), (0.21, 0.33, 0.1357), (0.21, 0.39, 0.3542), (0.21, 0.33, 0.2022), (0.1975, 0.225, 0.07), (0.1975, 0.15, 0.07), (0.1975, 0.075, 0.07), (0.2137, 0.225, 0.08), (0.2137, 0.15, 0.08), (0.2137, 0.075, 0.08), (0.23, 0.225, 0.4), (0.23, 0.15, 0.4), (0.23, 0.075, 0.4), (0.23, 0.225, 0.09), (0.23, 0.15, 0.09), (0.23, 0.075, 0.09), (0.23, 0.225, 0.41), (0.23, 0.15, 0.41), (0.23, 0.075, 0.41), (0.05, 0.225, 0.07), (0.05, 0.15, 0.07), (0.05, 0.075, 0.07), (0.05, 0.225, 0.44), (0.05, 0.15, 0.44), (0.05, 0.075, 0.44), (0.23, 0.225, 0.2), (0.23, 0.15, 0.2), (0.23, 0.075, 0.2), (0.23, 0.225, 0.36), (0.23, 0.15, 0.36), (0.23, 0.075, 0.36), (0.23, 0.225, 0.13), (0.23, 0.15, 0.13), (0.23, 0.075, 0.13), (0.1, 0.225, 0.438), (0.1, 0.15, 0.438), (0.1, 0.075, 0.438), (0.165, 0.225, 0.43), (0.165, 0.15, 0.43), (0.165, 0.075, 0.43), (-2.235e-08, 0.225, 0.07), (-2.235e-08, 0.15, 0.07), (-2.235e-08, 0.075, 0.07), (-2.235e-08, 0.225, 0.44), (-2.235e-08, 0.15, 0.44), (-2.235e-08, 0.075, 0.44), (0.1, 0.225, 0.07), (0.1, 0.15, 0.07), (0.1, 0.075, 0.07), (0.165, 0.225, 0.07), (0.165, 0.15, 0.07), (0.165, 0.075, 0.07), (0.1975, 0.225, 0.422), (0.1975, 0.15, 0.422), (0.1975, 0.075, 0.422), (0.2137, 0.225, 0.417), (0.2137, 0.15, 0.417), (0.2137, 0.075, 0.417), (0.23, 0.225, 0.28), (0.23, 0.075, 0.28), (0.22, 0.2175, 0.208), (0.22, 0.15, 0.208), (0.22, 0.0825, 0.208), (0.22, 0.2175, 0.352), (0.22, 0.15, 0.352), (0.22, 0.0825, 0.352), (0.22, 0.2175, 0.28), (0.22, 0.0825, 0.28), (0.22, 0.2175, 0.0956), (0.22, 0.15, 0.0956), (0.22, 0.0825, 0.0956), (0.22, 0.2175, 0.1244), (0.22, 0.15, 0.1244), (0.22, 0.0825, 0.1244), (0.23, 0.19, 0.41), (0.05, 0.19, 0.44), (-2.235e-08, 0.19, 0.44), (0.1, 0.19, 0.438), (0.165, 0.19, 0.43), (0.1975, 0.19, 0.422), (0.2137, 0.19, 0.417), (0.23, 0.285, 0.41), (0.05, 0.285, 0.44), (0.1, 0.285, 0.438), (0.165, 0.285, 0.43), (-2.235e-08, 0.285, 0.44), (0.1975, 0.285, 0.422), (0.2137, 0.285, 0.417), (0.23, 0.2, 0.43), (0.05, 0.2, 0.46), (-2.235e-08, 0.2, 0.46), (0.1, 0.2, 0.458), (0.165, 0.2, 0.45), (0.1975, 0.2, 0.442), (0.2137, 0.2, 0.437), (0.23, 0.275, 0.43), (0.05, 0.275, 0.46), (0.1, 0.275, 0.458), (0.165, 0.275, 0.45), (-2.235e-08, 0.275, 0.46), (0.1975, 0.275, 0.442), (0.2137, 0.275, 0.437)], [], [(39, 40, 7, 5), (30, 29, 8, 5), (29, 32, 3, 8), (33, 30, 5, 7), (34, 33, 7, 22), (43, 4, 6, 44), (35, 34, 22, 26), (31, 35, 26, 2), (62, 63, 29, 30), (63, 60, 32, 29), (68, 62, 30, 33), (67, 68, 33, 34), (66, 67, 34, 35), (61, 66, 35, 31), (80, 50, 37, 82), (79, 49, 36, 81), (78, 46, 49, 79), (86, 65, 50, 80), (71, 70, 52, 53), (70, 73, 55, 52), (74, 71, 53, 56), (75, 74, 56, 57), (76, 75, 57, 58), (72, 76, 58, 54), (111, 116, 65, 86), (105, 107, 67, 66), (106, 108, 62, 68), (108, 103, 63, 62), (103, 109, 60, 63), (102, 105, 66, 61), (107, 106, 68, 67), (4, 13, 70, 71), (13, 0, 73, 70), (6, 4, 71, 74), (20, 6, 74, 75), (27, 20, 75, 76), (1, 27, 76, 72), (81, 36, 77, 87), (42, 45, 8, 3), (45, 39, 5, 8), (38, 13, 4, 43), (50, 31, 2, 37), (41, 0, 13, 38), (49, 27, 1, 36), (48, 37, 2, 26), (44, 6, 20, 46), (40, 47, 22, 7), (46, 20, 27, 49), (47, 48, 26, 22), (65, 61, 31, 50), (91, 84, 45, 42), (88, 89, 40, 39), (84, 88, 39, 45), (83, 38, 43, 92), (90, 41, 38, 83), (95, 82, 37, 48), (92, 43, 44, 93), (93, 44, 46, 78), (89, 94, 47, 40), (94, 95, 48, 47), (77, 72, 54, 59), (36, 1, 72, 77), (102, 100, 59, 54), (124, 80, 82, 130), (121, 79, 81, 127), (118, 78, 79, 121), (142, 86, 80, 124), (145, 87, 85, 139), (127, 81, 87, 145), (157, 136, 84, 91), (148, 151, 89, 88), (136, 148, 88, 84), (133, 83, 92, 160), (154, 90, 83, 133), (169, 130, 82, 95), (160, 92, 93, 163), (163, 93, 78, 118), (151, 166, 94, 89), (166, 169, 95, 94), (110, 114, 85, 87), (87, 77, 115, 110), (141, 173, 101, 51), (52, 55, 109, 103), (54, 58, 105, 102), (96, 99, 65, 100), (112, 117, 59, 100), (102, 61, 98, 97), (104, 85, 114, 113), (86, 104, 113, 111), (112, 116, 111, 113), (53, 52, 103, 108), (57, 56, 106, 107), (56, 53, 108, 106), (100, 102, 97, 96), (61, 65, 99, 98), (58, 57, 107, 105), (77, 59, 117, 115), (116, 112, 100, 65), (110, 115, 117, 114), (117, 112, 113, 114), (98, 99, 96, 97), (141, 140, 175, 176), (177, 180, 172, 142), (28, 126, 132, 9), (126, 125, 131, 132), (125, 124, 130, 131), (25, 123, 129, 10), (123, 122, 128, 129), (122, 121, 127, 128), (23, 120, 123, 25), (120, 119, 122, 123), (119, 118, 121, 122), (64, 144, 126, 28), (144, 143, 125, 126), (143, 142, 124, 125), (69, 147, 141, 51), (147, 146, 140, 141), (146, 145, 139, 140), (10, 129, 147, 69), (186, 185, 145, 146), (129, 128, 183, 184), (17, 12, 138, 159), (159, 138, 137, 158), (158, 137, 136, 157), (18, 19, 153, 150), (150, 153, 152, 149), (149, 152, 151, 148), (12, 18, 150, 138), (138, 150, 149, 137), (137, 149, 148, 136), (11, 135, 162, 14), (135, 134, 161, 162), (134, 133, 160, 161), (15, 156, 135, 11), (156, 155, 134, 135), (155, 154, 133, 134), (24, 9, 132, 171), (171, 132, 131, 170), (170, 131, 130, 169), (14, 162, 165, 16), (162, 161, 164, 165), (161, 160, 163, 164), (16, 165, 120, 23), (165, 164, 119, 120), (164, 163, 118, 119), (19, 21, 168, 153), (153, 168, 167, 152), (152, 167, 166, 151), (21, 24, 171, 168), (168, 171, 170, 167), (167, 170, 169, 166), (85, 104, 172, 139), (180, 174, 139, 172), (173, 144, 64, 101), (173, 141, 176, 181), (172, 104, 86, 142), (179, 178, 143, 144), (140, 139, 174, 175), (144, 173, 181, 179), (178, 177, 142, 143), (184, 183, 186, 187), (183, 182, 185, 186), (184, 187, 147, 129), (128, 127, 182, 183), (127, 145, 185, 182), (187, 186, 146, 147), (190, 199, 196, 189), (191, 197, 198, 192), (189, 196, 197, 191), (194, 201, 195, 188), (192, 198, 200, 193), (193, 200, 201, 194), (204, 203, 210, 213), (205, 206, 212, 211), (203, 205, 211, 210), (208, 202, 209, 215), (206, 207, 214, 212), (207, 208, 215, 214), (198, 197, 211, 212), (203, 204, 190, 189), (197, 196, 210, 211), (205, 203, 189, 191), (195, 201, 215, 209), (199, 190, 204, 213), (194, 188, 202, 208), (200, 198, 212, 214), (208, 207, 193, 194), (201, 200, 214, 215), (209, 202, 188, 195), (207, 206, 192, 193), (196, 199, 213, 210), (206, 205, 191, 192)])
me_cube_009.polygons.foreach_set('use_smooth', [1, 0, 0, 0, 0, 0, 0, 0, 0, 0, 0, 0, 0, 0, 0, 0, 0, 0, 0, 0, 0, 0, 0, 0, 0, 0, 0, 0, 0, 0, 0, 0, 0, 0, 0, 0, 0, 0, 1, 1, 0, 0, 0, 0, 1, 0, 1, 0, 1, 0, 1, 1, 1, 0, 0, 1, 0, 0, 1, 1, 0, 0, 0, 0, 0, 0, 0, 0, 0, 1, 1, 1, 0, 0, 1, 0, 0, 1, 1, 0, 0, 0, 0, 0, 0, 0, 0, 0, 0, 0, 0, 0, 0, 0, 0, 0, 0, 0, 0, 0, 0, 0, 0, 0, 0, 0, 0, 0, 0, 0, 0, 0, 0, 0, 0, 0, 0, 0, 0, 0, 0, 1, 1, 1, 1, 1, 1, 1, 1, 1, 0, 0, 0, 0, 0, 0, 1, 1, 1, 0, 0, 0, 0, 0, 0, 1, 1, 1, 1, 1, 1, 0, 0, 0, 0, 0, 0, 0, 0, 0, 0, 0, 0, 0, 0, 0, 1, 1, 1, 1, 1, 1, 1, 1, 1, 1, 1, 1, 1, 1, 1, 1, 1, 1, 1, 1, 1, 1, 1, 1, 1, 1])
me_cube_009.polygons.foreach_set('material_index', [3, 3, 3, 3, 3, 1, 3, 3, 1, 1, 1, 1, 1, 1, 3, 1, 1, 1, 1, 1, 1, 1, 1, 1, 5, 1, 1, 1, 1, 1, 1, 1, 1, 1, 1, 1, 1, 1, 3, 3, 1, 3, 1, 5, 3, 1, 3, 5, 3, 5, 3, 3, 3, 1, 1, 3, 1, 1, 3, 3, 5, 5, 5, 3, 1, 1, 1, 1, 1, 3, 3, 3, 1, 1, 3, 1, 1, 3, 3, 5, 5, 1, 1, 1, 3, 5, 3, 5, 5, 4, 1, 1, 1, 3, 3, 1, 5, 5, 4, 4, 4, 1, 1, 3, 3, 3, 1, 1, 1, 1, 1, 1, 1, 1, 1, 1, 1, 1, 1, 1, 1, 3, 3, 3, 3, 3, 3, 3, 3, 3, 1, 1, 1, 1, 1, 1, 3, 3, 3, 1, 1, 1, 1, 1, 1, 3, 3, 3, 3, 3, 3, 1, 1, 1, 1, 1, 1, 1, 1, 1, 1, 1, 1, 1, 1, 1, 3, 3, 3, 3, 3, 3, 3, 3, 3, 3, 3, 3, 3, 3, 3, 3, 3, 3, 3, 3, 3, 3, 3, 3, 3, 3])
me_cube_009.materials.append(mat_rail_steelshiny)
me_cube_009.materials.append(mat_cc_normal)
me_cube_009.materials.append(mat_paint_white)
me_cube_009.materials.append(mat_paint_black)
me_cube_009.materials.append(mat_glass_opaque)
me_cube_009.materials.append(mat_paint_yellow)
me_cube_009.use_remesh_preserve_volume = False
me_cube_009.use_remesh_preserve_attributes = False
me_cube_009.use_mirror_vertex_groups = False
me_cube_009.update()
me_cube_031 = bpy.data.meshes.new('Cube.031')
me_cube_031.from_pydata([(-2.235e-08, 0.47, 0.09), (0.23, 0.47, 0.09), (0.23, 0.47, 0.41), (-2.235e-08, 0.47, 0.44), (0.1, 0.47, 0.09), (0.1, 0.47, 0.438), (0.165, 0.47, 0.09), (0.165, 0.47, 0.43), (0.05, 0.47, 0.44), (0.23, 0.0, 0.41), (0.23, 0.0, 0.09), (0.05, 0.0, 0.09), (0.05, 0.0, 0.44), (0.05, 0.47, 0.09), (0.1, 0.0, 0.09), (-2.235e-08, 0.0, 0.09), (0.165, 0.0, 0.09), (-2.235e-08, 0.0, 0.44), (0.1, 0.0, 0.438), (0.165, 0.0, 0.43), (0.1975, 0.47, 0.09), (0.1975, 0.0, 0.422), (0.1975, 0.47, 0.422), (0.1975, 0.0, 0.09), (0.2137, 0.0, 0.417), (0.2137, 0.0, 0.09), (0.2138, 0.47, 0.417), (0.2138, 0.47, 0.09), (0.23, 0.0, 0.4), (0.05, 0.47, 0.43), (0.1, 0.47, 0.428), (0.23, 0.47, 0.4), (-2.235e-08, 0.47, 0.43), (0.165, 0.47, 0.42), (0.1975, 0.47, 0.412), (0.2138, 0.47, 0.407), (0.23, 0.1175, 0.09), (0.23, 0.235, 0.09), (0.23, 0.3525, 0.09), (0.23, 0.1175, 0.41), (0.23, 0.235, 0.41), (0.23, 0.3525, 0.41), (0.1, 0.1175, 0.438), (0.1, 0.235, 0.438), (0.1, 0.3525, 0.438), (0.165, 0.1175, 0.43), (0.165, 0.235, 0.43), (0.165, 0.3525, 0.43), (-2.235e-08, 0.1175, 0.09), (-2.235e-08, 0.235, 0.09), (-2.235e-08, 0.3525, 0.09), (-2.235e-08, 0.1175, 0.44), (-2.235e-08, 0.235, 0.44), (-2.235e-08, 0.3525, 0.44), (0.05, 0.1175, 0.44), (0.05, 0.235, 0.44), (0.05, 0.3525, 0.44), (0.1975, 0.1175, 0.422), (0.1975, 0.235, 0.422), (0.1975, 0.3525, 0.422), (0.2137, 0.1175, 0.417), (0.2137, 0.235, 0.417), (0.2137, 0.3525, 0.417), (0.23, 0.3525, 0.4), (0.23, 0.235, 0.4), (0.23, 0.1175, 0.4), (0.23, 0.0, 0.2), (0.05, 0.47, 0.2), (0.1, 0.47, 0.2), (0.23, 0.47, 0.2), (-2.235e-08, 0.47, 0.2), (0.165, 0.47, 0.2), (0.1975, 0.47, 0.2), (0.2138, 0.47, 0.2), (0.23, 0.1175, 0.2), (0.23, 0.235, 0.2), (0.23, 0.3525, 0.2), (0.23, 0.3642, 0.344), (0.22, 0.01645, 0.2224), (0.22, 0.101, 0.2224), (0.22, 0.01645, 0.3376), (0.23, 0.1292, 0.216), (0.23, 0.2232, 0.216), (0.23, 0.2232, 0.344), (0.22, 0.1339, 0.3376), (0.22, 0.2185, 0.3376), (0.22, 0.2514, 0.3376), (0.23, 0.01175, 0.216), (0.23, 0.1057, 0.216), (0.23, 0.01175, 0.344), (-2.235e-08, 0.47, 0.36), (0.23, 0.47, 0.36), (0.1, 0.47, 0.36), (0.05, 0.47, 0.36), (0.23, 0.0, 0.36), (0.23, 0.3525, 0.36), (0.23, 0.235, 0.36), (0.23, 0.1175, 0.36), (0.23, 0.1057, 0.344), (0.2138, 0.47, 0.36), (0.1975, 0.47, 0.36), (0.165, 0.47, 0.36), (0.23, 0.2467, 0.216), (0.23, 0.3407, 0.216), (0.23, 0.3407, 0.344), (0.23, 0.2467, 0.344), (0.23, 0.4582, 0.216), (0.23, 0.3642, 0.216), (0.23, 0.4582, 0.344), (0.22, 0.101, 0.3376), (0.23, 0.1292, 0.344), (0.22, 0.2514, 0.2224), (0.22, 0.336, 0.2224), (0.22, 0.336, 0.3376), (0.22, 0.4535, 0.2224), (0.22, 0.3689, 0.2224), (0.22, 0.4535, 0.3376), (0.22, 0.2185, 0.2224), (0.22, 0.1339, 0.2224), (0.22, 0.3689, 0.3376), (0.04, 0.47, 0.39), (0.04, 0.5, 0.39), (0.04, 0.5, 0.34), (0.04, 0.47, 0.34), (0.0, 0.47, 0.34), (0.0, 0.5, 0.34), (0.0, 0.5, 0.39), (0.0, 0.47, 0.39), (0.05389, 0.47, 0.3888), (0.05389, 0.5, 0.3888), (0.04521, 0.5, 0.3395), (0.04521, 0.47, 0.3395), (0.06736, 0.47, 0.3852), (0.06736, 0.5, 0.3852), (0.05026, 0.5, 0.3382), (0.05026, 0.47, 0.3382), (0.08, 0.47, 0.3793), (0.08, 0.5, 0.3793), (0.055, 0.5, 0.336), (0.055, 0.47, 0.336), (0.09142, 0.47, 0.3713), (0.09142, 0.5, 0.3713), (0.05928, 0.5, 0.333), (0.05928, 0.47, 0.333), (0.1013, 0.47, 0.3614), (0.1013, 0.5, 0.3614), (0.06298, 0.5, 0.3293), (0.06298, 0.47, 0.3293), (0.1093, 0.47, 0.35), (0.1093, 0.5, 0.35), (0.06598, 0.5, 0.325), (0.06598, 0.47, 0.325), (0.1152, 0.47, 0.3374), (0.1152, 0.5, 0.3374), (0.06819, 0.5, 0.3203), (0.06819, 0.47, 0.3203), (0.1188, 0.47, 0.3239), (0.1188, 0.5, 0.3239), (0.06955, 0.5, 0.3152), (0.06955, 0.47, 0.3152), (0.12, 0.47, 0.31), (0.12, 0.5, 0.31), (0.07, 0.5, 0.31), (0.07, 0.47, 0.31), (0.04, 0.47, 0.09), (0.04, 0.5, 0.09), (0.04, 0.5, 0.14), (0.04, 0.47, 0.14), (0.0, 0.47, 0.14), (0.0, 0.5, 0.14), (0.0, 0.5, 0.09), (0.0, 0.47, 0.09), (0.05389, 0.47, 0.09122), (0.05389, 0.5, 0.09122), (0.04521, 0.5, 0.1405), (0.04521, 0.47, 0.1405), (0.06736, 0.47, 0.09482), (0.06736, 0.5, 0.09482), (0.05026, 0.5, 0.1418), (0.05026, 0.47, 0.1418), (0.08, 0.47, 0.1007), (0.08, 0.5, 0.1007), (0.055, 0.5, 0.144), (0.055, 0.47, 0.144), (0.09142, 0.47, 0.1087), (0.09142, 0.5, 0.1087), (0.05928, 0.5, 0.147), (0.05928, 0.47, 0.147), (0.1013, 0.47, 0.1186), (0.1013, 0.5, 0.1186), (0.06298, 0.5, 0.1507), (0.06298, 0.47, 0.1507), (0.1093, 0.47, 0.13), (0.1093, 0.5, 0.13), (0.06598, 0.5, 0.155), (0.06598, 0.47, 0.155), (0.1152, 0.47, 0.1426), (0.1152, 0.5, 0.1426), (0.06819, 0.5, 0.1597), (0.06819, 0.47, 0.1597), (0.1188, 0.47, 0.1561), (0.1188, 0.5, 0.1561), (0.06955, 0.5, 0.1648), (0.06955, 0.47, 0.1648), (0.12, 0.47, 0.17), (0.12, 0.5, 0.17), (0.07, 0.5, 0.17), (0.07, 0.47, 0.17), (0.12, 0.47, 0.24), (0.12, 0.5, 0.24), (0.07, 0.5, 0.24), (0.07, 0.47, 0.24), (-2.235e-08, 0.47, 0.07), (0.2, 0.47, 0.07), (0.1, 0.47, 0.07), (0.135, 0.47, 0.07), (0.2, 4.069e-09, 0.07), (0.05, 4.069e-09, 0.07), (0.05, 0.47, 0.07), (0.1, 4.069e-09, 0.07), (-2.235e-08, 4.069e-09, 0.07), (0.135, 4.069e-09, 0.07), (0.1675, 0.47, 0.07), (0.1675, 4.069e-09, 0.07), (0.1837, 4.069e-09, 0.07), (0.1838, 0.47, 0.07), (0.2, 0.1175, 0.07), (0.2, 0.235, 0.07), (0.2, 0.3525, 0.07), (0.05, 0.1175, 0.07), (0.05, 0.235, 0.07), (0.05, 0.3525, 0.07), (-2.235e-08, 0.1175, 0.07), (-2.235e-08, 0.235, 0.07), (-2.235e-08, 0.3525, 0.07), (0.1, 0.1175, 0.07), (0.1, 0.235, 0.07), (0.1, 0.3525, 0.07), (0.135, 0.1175, 0.07), (0.135, 0.235, 0.07), (0.135, 0.3525, 0.07), (0.1675, 0.3525, 0.07), (0.1675, 0.235, 0.07), (0.1675, 0.1175, 0.07), (0.1837, 0.3525, 0.07), (0.1837, 0.235, 0.07), (0.1837, 0.1175, 0.07)], [], [(53, 56, 8, 3), (44, 47, 7, 5), (56, 44, 5, 8), (63, 31, 2, 41), (30, 29, 8, 5), (62, 41, 2, 26), (29, 32, 3, 8), (33, 30, 5, 7), (34, 33, 7, 22), (218, 212, 0, 13), (47, 59, 22, 7), (35, 34, 22, 26), (50, 0, 212, 234), (31, 35, 26, 2), (59, 62, 26, 22), (95, 91, 31, 63), (92, 93, 29, 30), (93, 90, 32, 29), (101, 92, 30, 33), (100, 101, 33, 34), (99, 100, 34, 35), (91, 99, 35, 31), (17, 12, 54, 51), (51, 54, 55, 52), (52, 55, 56, 53), (18, 19, 45, 42), (42, 45, 46, 43), (43, 46, 47, 44), (12, 18, 42, 54), (54, 42, 43, 55), (55, 43, 44, 56), (38, 37, 227, 228), (222, 215, 6, 20), (25, 23, 223, 224), (28, 65, 39, 9), (65, 64, 40, 39), (64, 63, 41, 40), (234, 233, 49, 50), (37, 36, 226, 227), (224, 216, 10, 25), (228, 213, 1, 38), (225, 222, 20, 27), (233, 232, 48, 49), (24, 9, 39, 60), (60, 39, 40, 61), (61, 40, 41, 62), (36, 10, 216, 226), (23, 16, 221, 223), (215, 214, 4, 6), (232, 220, 15, 48), (219, 221, 16, 14), (220, 217, 11, 15), (19, 21, 57, 45), (45, 57, 58, 46), (46, 58, 59, 47), (217, 219, 14, 11), (13, 4, 214, 218), (27, 1, 213, 225), (21, 24, 60, 57), (57, 60, 61, 58), (58, 61, 62, 59), (94, 97, 65, 28), (97, 96, 64, 65), (96, 95, 63, 64), (38, 1, 69, 76), (4, 13, 67, 68), (13, 0, 70, 67), (6, 4, 68, 71), (20, 6, 71, 72), (27, 20, 72, 73), (1, 27, 73, 69), (10, 36, 74, 66), (36, 37, 75, 74), (37, 38, 76, 75), (118, 117, 85, 84), (73, 72, 100, 99), (103, 102, 75, 76), (83, 82, 75, 96), (94, 66, 87, 89), (95, 96, 105, 104), (71, 68, 92, 101), (68, 67, 93, 92), (91, 95, 77, 108), (67, 70, 90, 93), (78, 79, 109, 80), (96, 97, 110, 83), (116, 114, 106, 108), (117, 118, 81, 82), (108, 106, 69, 91), (95, 76, 107, 77), (69, 73, 99, 91), (72, 71, 101, 100), (88, 87, 66, 74), (96, 75, 102, 105), (104, 103, 76, 95), (112, 111, 102, 103), (106, 107, 76, 69), (111, 112, 113, 86), (97, 94, 89, 98), (115, 114, 116, 119), (98, 88, 74, 97), (85, 117, 82, 83), (97, 74, 81, 110), (82, 81, 74, 75), (113, 112, 103, 104), (89, 87, 78, 80), (110, 81, 118, 84), (109, 79, 88, 98), (104, 105, 86, 113), (105, 102, 111, 86), (114, 115, 107, 106), (79, 78, 87, 88), (83, 110, 84, 85), (108, 77, 119, 116), (77, 107, 115, 119), (98, 89, 80, 109), (121, 120, 127, 126), (120, 123, 124, 127), (122, 121, 126, 125), (123, 122, 125, 124), (131, 130, 122, 123), (127, 124, 125, 126), (135, 134, 130, 131), (129, 128, 120, 121), (130, 129, 121, 122), (128, 131, 123, 120), (138, 137, 133, 134), (132, 135, 131, 128), (133, 132, 128, 129), (134, 133, 129, 130), (142, 141, 137, 138), (139, 138, 134, 135), (136, 139, 135, 132), (137, 136, 132, 133), (145, 144, 140, 141), (143, 142, 138, 139), (140, 143, 139, 136), (141, 140, 136, 137), (148, 151, 147, 144), (146, 145, 141, 142), (147, 146, 142, 143), (144, 147, 143, 140), (155, 154, 150, 151), (149, 148, 144, 145), (150, 149, 145, 146), (151, 150, 146, 147), (159, 158, 154, 155), (152, 155, 151, 148), (153, 152, 148, 149), (154, 153, 149, 150), (162, 161, 157, 158), (156, 159, 155, 152), (157, 156, 152, 153), (158, 157, 153, 154), (163, 162, 158, 159), (160, 163, 159, 156), (161, 160, 156, 157), (210, 209, 161, 162), (165, 164, 171, 170), (164, 167, 168, 171), (166, 165, 170, 169), (167, 166, 169, 168), (175, 174, 166, 167), (171, 168, 169, 170), (179, 178, 174, 175), (173, 172, 164, 165), (174, 173, 165, 166), (172, 175, 167, 164), (182, 181, 177, 178), (176, 179, 175, 172), (177, 176, 172, 173), (178, 177, 173, 174), (186, 185, 181, 182), (183, 182, 178, 179), (180, 183, 179, 176), (181, 180, 176, 177), (189, 188, 184, 185), (187, 186, 182, 183), (184, 187, 183, 180), (185, 184, 180, 181), (192, 195, 191, 188), (190, 189, 185, 186), (191, 190, 186, 187), (188, 191, 187, 184), (199, 198, 194, 195), (193, 192, 188, 189), (194, 193, 189, 190), (195, 194, 190, 191), (203, 202, 198, 199), (196, 199, 195, 192), (197, 196, 192, 193), (198, 197, 193, 194), (206, 205, 201, 202), (200, 203, 199, 196), (201, 200, 196, 197), (202, 201, 197, 198), (209, 208, 204, 205), (207, 206, 202, 203), (204, 207, 203, 200), (205, 204, 200, 201), (209, 208, 160, 161), (210, 209, 205, 206), (211, 210, 206, 207), (208, 211, 207, 204), (211, 210, 162, 163), (208, 211, 163, 160), (231, 218, 214, 237), (234, 212, 218, 231), (244, 225, 213, 228), (237, 214, 215, 240), (240, 215, 222, 241), (241, 222, 225, 244), (217, 229, 235, 219), (229, 230, 236, 235), (230, 231, 237, 236), (220, 232, 229, 217), (232, 233, 230, 229), (233, 234, 231, 230), (224, 246, 226, 216), (246, 245, 227, 226), (245, 244, 228, 227), (219, 235, 238, 221), (235, 236, 239, 238), (236, 237, 240, 239), (221, 238, 243, 223), (238, 239, 242, 243), (239, 240, 241, 242), (223, 243, 246, 224), (243, 242, 245, 246), (242, 241, 244, 245)])
me_cube_031.polygons.foreach_set('use_smooth', [1, 1, 1, 0, 0, 1, 0, 0, 0, 0, 1, 0, 0, 0, 1, 0, 0, 0, 0, 0, 0, 0, 1, 1, 1, 1, 1, 1, 1, 1, 1, 0, 0, 0, 0, 0, 0, 0, 0, 0, 0, 0, 0, 1, 1, 1, 0, 0, 0, 0, 0, 0, 1, 1, 1, 0, 0, 0, 1, 1, 1, 0, 0, 0, 0, 0, 0, 0, 0, 0, 0, 0, 0, 0, 0, 0, 0, 0, 0, 0, 0, 0, 0, 0, 0, 0, 0, 0, 0, 0, 0, 0, 0, 0, 0, 0, 0, 0, 0, 0, 0, 0, 0, 0, 0, 0, 0, 0, 0, 0, 0, 0, 0, 0, 0, 0, 0, 0, 0, 0, 0, 0, 0, 0, 0, 0, 0, 0, 0, 0, 0, 0, 0, 0, 0, 0, 0, 0, 0, 0, 0, 0, 0, 0, 0, 0, 0, 0, 0, 0, 0, 0, 0, 0, 0, 0, 0, 0, 0, 0, 0, 0, 0, 0, 0, 0, 0, 0, 0, 0, 0, 0, 0, 0, 0, 0, 0, 0, 0, 0, 0, 0, 0, 0, 0, 0, 0, 0, 0, 0, 0, 0, 0, 0, 0, 0, 0, 0, 0, 0, 0, 0, 0, 0, 0, 0, 0, 0, 0, 0, 0, 0, 0, 0, 0, 0, 0, 0, 0, 0, 0, 0, 0, 0, 0, 0, 0, 0, 0, 0])
me_cube_031.polygons.foreach_set('material_index', [3, 3, 3, 3, 3, 3, 3, 3, 3, 1, 3, 3, 1, 3, 3, 1, 1, 1, 1, 1, 1, 1, 3, 3, 3, 3, 3, 3, 3, 3, 3, 1, 1, 1, 3, 3, 3, 1, 1, 1, 1, 1, 1, 3, 3, 3, 1, 1, 1, 1, 1, 1, 3, 3, 3, 1, 1, 1, 3, 3, 3, 1, 1, 1, 1, 1, 1, 1, 1, 1, 1, 1, 1, 1, 4, 1, 1, 1, 1, 1, 1, 1, 1, 1, 4, 1, 1, 1, 1, 1, 1, 1, 1, 1, 1, 1, 1, 4, 1, 4, 1, 1, 1, 1, 1, 1, 1, 1, 1, 1, 1, 1, 1, 1, 1, 1, 3, 3, 3, 3, 3, 3, 3, 3, 3, 3, 3, 3, 3, 3, 3, 3, 3, 3, 3, 3, 3, 3, 3, 3, 3, 3, 3, 3, 3, 3, 3, 3, 3, 3, 3, 3, 3, 3, 3, 3, 3, 3, 3, 3, 3, 3, 3, 3, 3, 3, 3, 3, 3, 3, 3, 3, 3, 3, 3, 3, 3, 3, 3, 3, 3, 3, 3, 3, 3, 3, 3, 3, 3, 3, 3, 3, 3, 3, 3, 3, 3, 3, 3, 3, 3, 3, 3, 3, 3, 3, 1, 1, 1, 1, 1, 1, 1, 1, 1, 1, 1, 1, 1, 1, 1, 1, 1, 1, 1, 1, 1, 1, 1, 1])
me_cube_031.materials.append(mat_rail_steelshiny)
me_cube_031.materials.append(mat_cc_normal)
me_cube_031.materials.append(mat_paint_white)
me_cube_031.materials.append(mat_paint_black)
me_cube_031.materials.append(mat_glass_opaque)
me_cube_031.use_remesh_preserve_volume = False
me_cube_031.use_remesh_preserve_attributes = False
me_cube_031.use_mirror_vertex_groups = False
me_cube_031.update()
me_plane_001 = bpy.data.meshes.new('Plane.001')
me_plane_001.from_pydata([(1.0, -1.0, 0.0), (1.0, 1.0, 0.0), (0.25, -1.0, 0.01), (0.25, 1.0, 0.01), (0.4, 1.0, 0.0), (0.4, -1.0, 0.0), (0.15, -1.0, 0.02), (0.15, 1.0, 0.02), (0.25, 1.0, 0.02), (0.25, -1.0, 0.02), (0.12, -1.0, 0.04), (0.12, 1.0, 0.04), (0.14, 1.0, 0.04), (0.14, -1.0, 0.04), (0.11, -1.0, 0.02), (0.11, 1.0, 0.02), (7.451e-09, -1.0, 0.02), (7.451e-09, 1.0, 0.02)], [], [(5, 4, 1, 0), (2, 3, 4, 5), (9, 8, 3, 2), (6, 7, 8, 9), (13, 12, 7, 6), (10, 11, 12, 13), (14, 15, 11, 10), (16, 17, 15, 14)])
me_plane_001.materials.append(mat_special_shadowonlybackground)
me_plane_001.use_remesh_preserve_volume = False
me_plane_001.use_remesh_preserve_attributes = False
me_plane_001.use_mirror_vertex_groups = False
me_plane_001.update()
me_cube = bpy.data.meshes.new('Cube')
me_cube.from_pydata([(-2.0, -2.0, -1.0), (-2.0, 2.0, -1.0), (2.0, 2.0, -1.0), (-2.0, -2.0, 3.0), (-2.0, 2.0, 3.0), (2.0, 2.0, 3.0)], [], [(3, 4, 1, 0), (4, 5, 2, 1)])
me_cube.materials.append(mat_special_background)
me_cube.materials.append(mat_special_shadowonly)
me_cube.use_remesh_preserve_volume = False
me_cube.use_remesh_preserve_attributes = False
me_cube.use_mirror_vertex_groups = False
me_cube.update()

# ---- objects
ob_cube_009 = bpy.data.objects.new('Cube.009', me_cube_008)
ob_cube_005 = bpy.data.objects.new('Cube.005', me_cube_001)
ob_cube_003 = bpy.data.objects.new('Cube.003', me_cube_005)
ob_cube_000 = bpy.data.objects.new('Cube.000', me_cube_002)
ob_cube_002 = bpy.data.objects.new('Cube.002', me_cube_006)
ob_cube_006 = bpy.data.objects.new('Cube.006', me_cube_009)
ob_rotationcontrol = bpy.data.objects.new('RotationControl', None)
ob_cameratarget = bpy.data.objects.new('CameraTarget', None)
ob_camera = bpy.data.objects.new('Camera', cam_camera)
ob_lamp = bpy.data.objects.new('Lamp', light_lamp)
ob_cube_001 = bpy.data.objects.new('Cube.001', me_cube_001)
ob_cube_004 = bpy.data.objects.new('Cube.004', me_cube_031)
ob_empty_001 = bpy.data.objects.new('Empty.001', None)
ob_plane = bpy.data.objects.new('Plane', me_plane_001)
ob_cube_011 = bpy.data.objects.new('Cube.011', me_cube)
ob_lamp_001 = bpy.data.objects.new('Lamp.001', light_lamp_001)

# ---- transforms, parenting, visibility, modifiers, constraints
ob_cube_009.location = (-2.0, 0.0, 0.1)
ob_cube_009.lineart.crease_threshold = 0.0
_m = ob_cube_009.modifiers.new('Mirror', 'MIRROR')
_m = ob_cube_009.modifiers.new('EdgeSplit', 'EDGE_SPLIT')
ob_cube_005.location = (-2.0, 1.49e-08, 0.08)
ob_cube_005.lineart.crease_threshold = 0.0
_m = ob_cube_005.modifiers.new('Mirror', 'MIRROR')
_m.use_axis = (True, True, False)
_m = ob_cube_005.modifiers.new('EdgeSplit', 'EDGE_SPLIT')
_m.use_edge_angle = False
ob_cube_003.location = (0.0, 0.0, 0.1)
ob_cube_003.lineart.crease_threshold = 0.0
_m = ob_cube_003.modifiers.new('Mirror', 'MIRROR')
_m.use_axis = (True, True, False)
ob_cube_000.location = (0.0, 0.0, 0.1)
ob_cube_000.lineart.crease_threshold = 0.0
_m = ob_cube_000.modifiers.new('Mirror', 'MIRROR')
_m.use_axis = (True, True, False)
ob_cube_002.location = (0.0, 0.0, 0.1)
ob_cube_002.lineart.crease_threshold = 0.0
_m = ob_cube_002.modifiers.new('Mirror', 'MIRROR')
_m.use_axis = (True, True, False)
ob_cube_006.location = (0.0, 0.0, 0.1)
ob_cube_006.lineart.crease_threshold = 0.0
_m = ob_cube_006.modifiers.new('Mirror', 'MIRROR')
_m.use_axis = (True, True, False)
ob_rotationcontrol.location = (-2.0, 0.0, 0.0)
ob_rotationcontrol.rotation_euler = (0.0, 0.0, -26.7)
ob_rotationcontrol.empty_image_offset = (0.0, 0.0)
ob_rotationcontrol.lineart.crease_threshold = 0.0
ob_cameratarget.parent = ob_rotationcontrol
ob_cameratarget.location = (0.0, 0.0, 0.4085)
ob_cameratarget.empty_image_offset = (0.0, 0.0)
ob_cameratarget.lineart.crease_threshold = 0.0
ob_camera.parent = ob_cameratarget
ob_camera.location = (1.0, 1.0, 0.817)
ob_camera.rotation_euler = (1.109, 0.01082, 0.8149)
ob_camera.lock_rotations_4d = False
ob_camera.empty_display_type = 'ARROWS'
ob_camera.color = (0.0, 0.0, 0.0, 0.0)
ob_camera.display_type = 'WIRE'
ob_camera.lineart.crease_threshold = 0.0
_c = ob_camera.constraints.new('TRACK_TO'); _c.name = 'TrackTo'
_c.target = ob_cameratarget
ob_lamp.parent = ob_rotationcontrol
ob_lamp.location = (-1.0, 2.0, 0.8)
ob_lamp.lock_rotations_4d = False
ob_lamp.empty_display_type = 'ARROWS'
ob_lamp.color = (0.0, 0.0, 0.0, 0.0)
ob_lamp.lineart.crease_threshold = 0.0
_c = ob_lamp.constraints.new('TRACK_TO'); _c.name = 'TrackTo'
_c.target = ob_rotationcontrol
ob_cube_001.location = (0.0, 1.49e-08, 0.08)
ob_cube_001.lineart.crease_threshold = 0.0
_m = ob_cube_001.modifiers.new('Mirror', 'MIRROR')
_m.use_axis = (True, True, False)
_m = ob_cube_001.modifiers.new('EdgeSplit', 'EDGE_SPLIT')
_m.use_edge_angle = False
ob_cube_004.location = (-2.0, 0.0, 0.1)
ob_cube_004.lineart.crease_threshold = 0.0
_m = ob_cube_004.modifiers.new('Mirror', 'MIRROR')
ob_empty_001.location = (-2.0, 0.0, -3.0)
ob_empty_001.empty_image_offset = (0.0, 0.0)
ob_empty_001.lineart.crease_threshold = 0.0
ob_plane.parent = ob_empty_001
ob_plane.matrix_parent_inverse = Matrix(((1.0, 0.0, 0.0, 0.0), (0.0, 1.0, 0.0, 0.0), (0.0, 0.0, 1.0, 3.0), (0.0, 0.0, 0.0, 1.0)))
ob_plane.location = (0.0, 0.0, 0.0)
ob_plane.display_type = 'WIRE'
ob_plane.lineart.crease_threshold = 0.0
_m = ob_plane.modifiers.new('Mirror', 'MIRROR')
ob_cube_011.parent = ob_rotationcontrol
ob_cube_011.matrix_parent_inverse = Matrix(((-2.613e-05, -1.0, 0.0, 0.0), (1.0, -2.613e-05, 0.0, 0.0), (0.0, 0.0, 1.0, 0.0), (0.0, 0.0, 0.0, 1.0)))
ob_cube_011.location = (0.0, 0.0, 0.5)
ob_cube_011.scale = (0.5, 0.5, 0.5)
ob_cube_011.display_type = 'WIRE'
ob_cube_011.lineart.crease_threshold = 0.0
ob_lamp_001.parent = ob_rotationcontrol
ob_lamp_001.location = (-1.0, 2.0, 4.0)
ob_lamp_001.lock_rotations_4d = False
ob_lamp_001.empty_display_type = 'ARROWS'
ob_lamp_001.color = (0.0, 0.0, 0.0, 0.0)
ob_lamp_001.lineart.crease_threshold = 0.0
_c = ob_lamp_001.constraints.new('TRACK_TO'); _c.name = 'TrackTo'
_c.target = ob_rotationcontrol

# ---- collection membership
col_collection_1.objects.link(ob_cube_009)
col_collection_1.objects.link(ob_cube_005)
col_collection_1.objects.link(ob_cube_003)
col_collection_1.objects.link(ob_cube_000)
col_collection_1.objects.link(ob_cube_002)
col_collection_1.objects.link(ob_cube_006)
col_collection_1.objects.link(ob_rotationcontrol)
col_collection_1.objects.link(ob_cameratarget)
col_collection_1.objects.link(ob_camera)
col_collection_1.objects.link(ob_lamp)
col_collection_1.objects.link(ob_cube_001)
col_collection_1.objects.link(ob_cube_004)
col_collection_2.objects.link(ob_empty_001)
col_collection_2.objects.link(ob_plane)
col_collection_2.objects.link(ob_cube_011)
col_collection_2.objects.link(ob_lamp_001)

# ---- scene / render settings (as saved in the file)
scene.camera = ob_camera
scene.frame_start = 1; scene.frame_end = 16; scene.frame_set(9)
scene.render.engine = 'BLENDER_EEVEE_NEXT'
scene.render.image_settings.compression = 90
scene.render.resolution_x = 256
scene.render.resolution_y = 256
scene.render.dither_intensity = 0.0
scene.render.bake_margin = 2
scene.render.bake_bias = 0.0
scene.cycles.use_denoising = False
scene.cycles.samples = 10
scene.cycles.sampling_pattern = 'TABULATED_SOBOL'
scene.cycles.light_sampling_threshold = 0.0
scene.cycles.use_adaptive_sampling = False
scene.cycles.use_light_tree = False
scene.cycles.blur_glossy = 0.0
scene.cycles.volume_bounces = 1
scene.cycles.pixel_filter_type = 'GAUSSIAN'
scene.cycles.sample_clamp_indirect = 0.0
scene.view_settings.view_transform = 'Standard'
bpy.context.view_layer.update()
